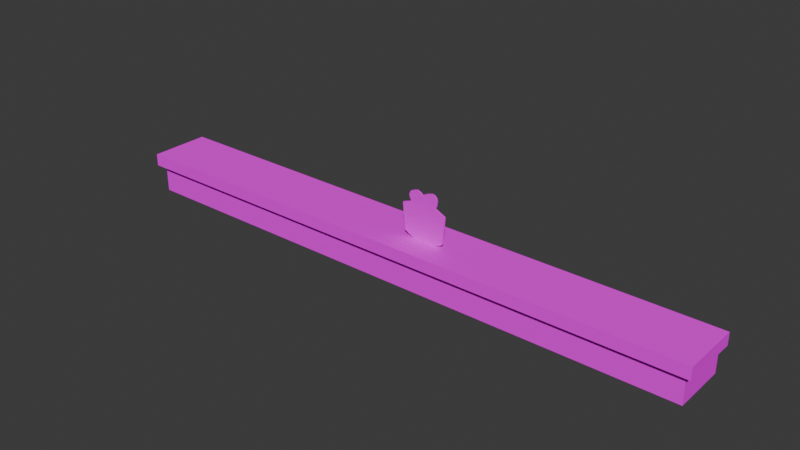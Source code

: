 # Source: Items.blend  (saved by Blender 4.0.36; exported with 4.5.12 LTS)
import bpy
from mathutils import Matrix  # noqa: F401  (used for matrix-valued properties, if any)

bpy.ops.wm.read_factory_settings(use_empty=True)
scene = bpy.context.scene
scene.name = 'Scene'

# ---- collections
col_syrup = bpy.data.collections.new('Syrup'); scene.collection.children.link(col_syrup)
col_refresh = bpy.data.collections.new('Refresh'); scene.collection.children.link(col_refresh)
col_thunder = bpy.data.collections.new('Thunder'); scene.collection.children.link(col_thunder)
col_present = bpy.data.collections.new('Present'); scene.collection.children.link(col_present)
col_reference = bpy.data.collections.new('Reference'); scene.collection.children.link(col_reference)
col_super_mushroom = bpy.data.collections.new('Super_Mushroom'); scene.collection.children.link(col_super_mushroom)
col_2d = bpy.data.collections.new('2d'); scene.collection.children.link(col_2d)
col_thunder_001 = bpy.data.collections.new('Thunder.001'); col_2d.children.link(col_thunder_001)
col_syrup_001 = bpy.data.collections.new('Syrup.001'); col_2d.children.link(col_syrup_001)
col_super_mushroom_001 = bpy.data.collections.new('Super_Mushroom.001'); col_2d.children.link(col_super_mushroom_001)
col_refresh_001 = bpy.data.collections.new('Refresh.001'); col_2d.children.link(col_refresh_001)
col_present_001 = bpy.data.collections.new('Present.001'); col_2d.children.link(col_present_001)

# ---- images (referenced by path relative to the original .blend; pixels are not part of the script)
import os
ASSET_DIR = os.environ.get("B2B_ASSET_DIR", "")  # directory of the original .blend (textures are referenced by path, not embedded)
HERE = os.path.dirname(os.path.abspath(__file__))  # packed textures are extracted next to this script under _unpacked/

def load_image(name, relpath, width, height, colorspace="sRGB"):
    """Load a texture the original file referenced (path relative to the .blend, or extracted next to this script)."""
    p = next((c for c in (os.path.join(HERE, relpath), os.path.join(ASSET_DIR, relpath)) if relpath and os.path.exists(c)), "")
    if p:
        img = bpy.data.images.load(p, check_existing=True)
        img.name = name
    else:  # same state as the original file: an image datablock whose file is absent (Cycles renders it pink)
        img = bpy.data.images.new(name, width, height)
        img.source = "FILE"
        img.filepath = "//" + (relpath or name)
    img.colorspace_settings.name = colorspace
    return img
img_vertexcolors_03a_png_002 = load_image('vertexColors_03a.png.002', 'vertexColors_03a.png', 1024, 1024, 'sRGB')
img_tex1_40x40_1b207e8ada06927e_14_png = load_image('tex1_40x40_1b207e8ada06927e_14.png', 'tex1_40x40_1b207e8ada06927e_14.png', 1024, 1024, 'sRGB')
img_tex1_40x40_0876716ba063bb7a_14_png = load_image('tex1_40x40_0876716ba063bb7a_14.png', 'tex1_40x40_0876716ba063bb7a_14.png', 1024, 1024, 'sRGB')
img_tex1_40x40_15cbafb461634db2_14_png = load_image('tex1_40x40_15cbafb461634db2_14.png', 'tex1_40x40_15cbafb461634db2_14.png', 1024, 1024, 'sRGB')
img_tex1_40x40_f5125297b30f0126_14_png = load_image('tex1_40x40_f5125297b30f0126_14.png', 'tex1_40x40_f5125297b30f0126_14.png', 1024, 1024, 'sRGB')
img_tex1_40x40_a054bdb581da498e_14_png_001 = load_image('tex1_40x40_a054bdb581da498e_14.png.001', 'tex1_40x40_a054bdb581da498e_14.png', 1024, 1024, 'sRGB')
img_tex1_40x40_15cbafb461634db2_14_png_001 = load_image('tex1_40x40_15cbafb461634db2_14.png.001', 'tex1_40x40_15cbafb461634db2_14.png', 1024, 1024, 'sRGB')
img_tex1_40x40_1b207e8ada06927e_14_png_001 = load_image('tex1_40x40_1b207e8ada06927e_14.png.001', 'tex1_40x40_1b207e8ada06927e_14.png', 1024, 1024, 'sRGB')
img_tex1_40x40_a054bdb581da498e_14_png_002 = load_image('tex1_40x40_a054bdb581da498e_14.png.002', 'tex1_40x40_a054bdb581da498e_14.png', 1024, 1024, 'sRGB')
img_tex1_40x40_0876716ba063bb7a_14_png_001 = load_image('tex1_40x40_0876716ba063bb7a_14.png.001', 'tex1_40x40_0876716ba063bb7a_14.png', 1024, 1024, 'sRGB')
img_tex1_40x40_f5125297b30f0126_14_png_002 = load_image('tex1_40x40_f5125297b30f0126_14.png.002', 'tex1_40x40_f5125297b30f0126_14.png', 1024, 1024, 'sRGB')

# ---- materials (node trees are filled in below, after node groups)
mat_vertexcolors_03a_002 = bpy.data.materials.new('vertexColors_03a.002')
mat_vertexcolors_03a_002.use_backface_culling = True
mat_vertexcolors_03a_002.use_transparent_shadow = False
mat_vertexcolors_03a_002.roughness = 0.5
mat_syrup = bpy.data.materials.new('Syrup')
mat_syrup.use_transparent_shadow = False
mat_refresh = bpy.data.materials.new('Refresh')
mat_refresh.use_backface_culling = True
mat_refresh.use_transparent_shadow = False
mat_thunder = bpy.data.materials.new('Thunder')
mat_thunder.use_transparent_shadow = False
mat_present = bpy.data.materials.new('Present')
mat_present.use_backface_culling = True
mat_present.use_transparent_shadow = False
mat_super_mushroom = bpy.data.materials.new('Super_Mushroom')
mat_super_mushroom.use_backface_culling = True
mat_super_mushroom.use_transparent_shadow = False
mat_thunder_001 = bpy.data.materials.new('Thunder.001')
mat_thunder_001.use_transparent_shadow = False
mat_syrup_001 = bpy.data.materials.new('Syrup.001')
mat_syrup_001.use_transparent_shadow = False
mat_super_mushroom_002 = bpy.data.materials.new('Super_Mushroom.002')
mat_super_mushroom_002.use_transparent_shadow = False
mat_refresh_001 = bpy.data.materials.new('Refresh.001')
mat_refresh_001.use_transparent_shadow = False
mat_present_002 = bpy.data.materials.new('Present.002')
mat_present_002.use_transparent_shadow = False

# ---- material node trees
mat_vertexcolors_03a_002.use_nodes = True; mat_vertexcolors_03a_002.node_tree.nodes.clear()
_N = mat_vertexcolors_03a_002.node_tree.nodes; _L = mat_vertexcolors_03a_002.node_tree.links
n0 = _N.new('ShaderNodeBsdfPrincipled'); n0.name = 'Principled BSDF'; n0.location = (0, 300)
n0.inputs[3].default_value = 1.45
n0.inputs[13].default_value = 0.0
n0.inputs[27].default_value = (0.0, 0.0, 0.0, 1.0)
n1 = _N.new('ShaderNodeTexImage'); n1.name = 'Image Texture'; n1.location = (-480, 300)
n1.image = img_vertexcolors_03a_png_002
n2 = _N.new('ShaderNodeOutputMaterial'); n2.name = 'Material Output'; n2.location = (280, 300)
_L.new(n1.outputs[0], n0.inputs[0])
_L.new(n0.outputs[0], n2.inputs[0])
n2.is_active_output = True
mat_syrup.use_nodes = True; mat_syrup.node_tree.nodes.clear()
_N = mat_syrup.node_tree.nodes; _L = mat_syrup.node_tree.links
n0 = _N.new('ShaderNodeBsdfPrincipled'); n0.name = 'Principled BSDF'; n0.location = (10, 300)
n0.inputs[3].default_value = 1.45
n1 = _N.new('ShaderNodeOutputMaterial'); n1.name = 'Material Output'; n1.location = (300, 300)
n2 = _N.new('ShaderNodeTexImage'); n2.name = 'Image Texture'; n2.location = (-280, 280)
n2.image = img_tex1_40x40_1b207e8ada06927e_14_png
_L.new(n0.outputs[0], n1.inputs[0])
_L.new(n2.outputs[0], n0.inputs[0])
n1.is_active_output = True
mat_refresh.use_nodes = True; mat_refresh.node_tree.nodes.clear()
_N = mat_refresh.node_tree.nodes; _L = mat_refresh.node_tree.links
n0 = _N.new('ShaderNodeBsdfPrincipled'); n0.name = 'Principled BSDF'; n0.location = (10, 300)
n0.inputs[3].default_value = 1.45
n1 = _N.new('ShaderNodeOutputMaterial'); n1.name = 'Material Output'; n1.location = (300, 300)
n2 = _N.new('ShaderNodeTexImage'); n2.name = 'Image Texture'; n2.location = (-280, 280)
n2.image = img_tex1_40x40_0876716ba063bb7a_14_png
_L.new(n0.outputs[0], n1.inputs[0])
_L.new(n2.outputs[0], n0.inputs[0])
n1.is_active_output = True
mat_thunder.use_nodes = True; mat_thunder.node_tree.nodes.clear()
_N = mat_thunder.node_tree.nodes; _L = mat_thunder.node_tree.links
n0 = _N.new('ShaderNodeBsdfPrincipled'); n0.name = 'Principled BSDF'; n0.location = (10, 300)
n0.inputs[3].default_value = 1.45
n1 = _N.new('ShaderNodeOutputMaterial'); n1.name = 'Material Output'; n1.location = (300, 300)
n2 = _N.new('ShaderNodeTexImage'); n2.name = 'Image Texture'; n2.location = (-280, 280)
n2.image = img_tex1_40x40_15cbafb461634db2_14_png
_L.new(n0.outputs[0], n1.inputs[0])
_L.new(n2.outputs[0], n0.inputs[0])
n1.is_active_output = True
mat_present.use_nodes = True; mat_present.node_tree.nodes.clear()
_N = mat_present.node_tree.nodes; _L = mat_present.node_tree.links
n0 = _N.new('ShaderNodeBsdfPrincipled'); n0.name = 'Principled BSDF'; n0.location = (10, 300)
n0.inputs[3].default_value = 1.45
n1 = _N.new('ShaderNodeOutputMaterial'); n1.name = 'Material Output'; n1.location = (300, 300)
n2 = _N.new('ShaderNodeTexImage'); n2.name = 'Image Texture'; n2.location = (-280, 280)
n2.image = img_tex1_40x40_f5125297b30f0126_14_png
_L.new(n0.outputs[0], n1.inputs[0])
_L.new(n2.outputs[0], n0.inputs[0])
n1.is_active_output = True
mat_super_mushroom.use_nodes = True; mat_super_mushroom.node_tree.nodes.clear()
_N = mat_super_mushroom.node_tree.nodes; _L = mat_super_mushroom.node_tree.links
n0 = _N.new('ShaderNodeBsdfPrincipled'); n0.name = 'Principled BSDF'; n0.location = (10, 300)
n0.inputs[3].default_value = 1.45
n1 = _N.new('ShaderNodeOutputMaterial'); n1.name = 'Material Output'; n1.location = (300, 300)
n2 = _N.new('ShaderNodeTexImage'); n2.name = 'Image Texture'; n2.location = (-280, 280)
n2.image = img_tex1_40x40_a054bdb581da498e_14_png_001
_L.new(n0.outputs[0], n1.inputs[0])
_L.new(n2.outputs[0], n0.inputs[0])
n1.is_active_output = True
mat_thunder_001.use_nodes = True; mat_thunder_001.node_tree.nodes.clear()
_N = mat_thunder_001.node_tree.nodes; _L = mat_thunder_001.node_tree.links
n0 = _N.new('ShaderNodeBsdfPrincipled'); n0.name = 'Principled BSDF'; n0.location = (10, 300)
n0.inputs[3].default_value = 1.45
n1 = _N.new('ShaderNodeOutputMaterial'); n1.name = 'Material Output'; n1.location = (300, 300)
n2 = _N.new('ShaderNodeTexImage'); n2.name = 'Image Texture'; n2.location = (-280, 280)
n2.image = img_tex1_40x40_15cbafb461634db2_14_png_001
_L.new(n0.outputs[0], n1.inputs[0])
_L.new(n2.outputs[0], n0.inputs[0])
n1.is_active_output = True
mat_syrup_001.use_nodes = True; mat_syrup_001.node_tree.nodes.clear()
_N = mat_syrup_001.node_tree.nodes; _L = mat_syrup_001.node_tree.links
n0 = _N.new('ShaderNodeBsdfPrincipled'); n0.name = 'Principled BSDF'; n0.location = (10, 300)
n0.inputs[3].default_value = 1.45
n1 = _N.new('ShaderNodeOutputMaterial'); n1.name = 'Material Output'; n1.location = (300, 300)
n2 = _N.new('ShaderNodeTexImage'); n2.name = 'Image Texture'; n2.location = (-280, 280)
n2.image = img_tex1_40x40_1b207e8ada06927e_14_png_001
_L.new(n0.outputs[0], n1.inputs[0])
_L.new(n2.outputs[0], n0.inputs[0])
n1.is_active_output = True
mat_super_mushroom_002.use_nodes = True; mat_super_mushroom_002.node_tree.nodes.clear()
_N = mat_super_mushroom_002.node_tree.nodes; _L = mat_super_mushroom_002.node_tree.links
n0 = _N.new('ShaderNodeBsdfPrincipled'); n0.name = 'Principled BSDF'; n0.location = (10, 300)
n0.inputs[3].default_value = 1.45
n1 = _N.new('ShaderNodeOutputMaterial'); n1.name = 'Material Output'; n1.location = (300, 300)
n2 = _N.new('ShaderNodeTexImage'); n2.name = 'Image Texture'; n2.location = (-280, 280)
n2.image = img_tex1_40x40_a054bdb581da498e_14_png_002
_L.new(n0.outputs[0], n1.inputs[0])
_L.new(n2.outputs[0], n0.inputs[0])
n1.is_active_output = True
mat_refresh_001.use_nodes = True; mat_refresh_001.node_tree.nodes.clear()
_N = mat_refresh_001.node_tree.nodes; _L = mat_refresh_001.node_tree.links
n0 = _N.new('ShaderNodeBsdfPrincipled'); n0.name = 'Principled BSDF'; n0.location = (10, 300)
n0.inputs[3].default_value = 1.45
n1 = _N.new('ShaderNodeOutputMaterial'); n1.name = 'Material Output'; n1.location = (300, 300)
n2 = _N.new('ShaderNodeTexImage'); n2.name = 'Image Texture'; n2.location = (-280, 280)
n2.image = img_tex1_40x40_0876716ba063bb7a_14_png_001
_L.new(n0.outputs[0], n1.inputs[0])
_L.new(n2.outputs[0], n0.inputs[0])
n1.is_active_output = True
mat_present_002.use_nodes = True; mat_present_002.node_tree.nodes.clear()
_N = mat_present_002.node_tree.nodes; _L = mat_present_002.node_tree.links
n0 = _N.new('ShaderNodeBsdfPrincipled'); n0.name = 'Principled BSDF'; n0.location = (10, 300)
n0.inputs[3].default_value = 1.45
n1 = _N.new('ShaderNodeOutputMaterial'); n1.name = 'Material Output'; n1.location = (300, 300)
n2 = _N.new('ShaderNodeTexImage'); n2.name = 'Image Texture'; n2.location = (-280, 280)
n2.image = img_tex1_40x40_f5125297b30f0126_14_png_002
_L.new(n0.outputs[0], n1.inputs[0])
_L.new(n2.outputs[0], n0.inputs[0])
n1.is_active_output = True

# ---- world
world_world = bpy.data.worlds.new('World'); scene.world = world_world
world_world.use_nodes = True; world_world.node_tree.nodes.clear()
_N = world_world.node_tree.nodes; _L = world_world.node_tree.links
n0 = _N.new('ShaderNodeOutputWorld'); n0.name = 'World Output'; n0.location = (300, 300)
n1 = _N.new('ShaderNodeBackground'); n1.name = 'Background'; n1.location = (10, 300)
n1.inputs[0].default_value = (0.05088, 0.05088, 0.05088, 1.0)
_L.new(n1.outputs[0], n0.inputs[0])
n0.is_active_output = True
world_world.color = (0.05088, 0.05088, 0.05088)
world_world.use_sun_shadow = False
world_world.sun_shadow_jitter_overblur = 0.0

# ---- meshes
me_dai1_vc_001 = bpy.data.meshes.new('dai1_VC.001')
me_dai1_vc_001.from_pydata([(-210.0, 2.289e-05, -190.0), (-400.7, 2.289e-05, -190.0), (-591.5, 2.289e-05, -190.0), (-210.0, 18.46, -190.0), (-400.7, 18.46, -190.0), (-210.0, 18.46, -154.4), (-400.7, 18.46, -154.4), (-400.7, 2.289e-05, -154.4), (-210.0, 2.289e-05, -154.4), (-591.5, 2.289e-05, -154.4), (-591.5, 18.46, -154.4), (-591.5, 18.46, -190.0)], [], [(1, 3, 0), (4, 3, 1), (2, 4, 1), (11, 4, 2), (4, 5, 3), (6, 5, 4), (11, 6, 4), (10, 6, 11), (6, 8, 5), (7, 8, 6), (10, 7, 6), (9, 7, 10), (5, 0, 3), (8, 0, 5), (10, 2, 9), (11, 2, 10)])
_uv = me_dai1_vc_001.uv_layers.new(name='UVMap')
_uv.uv.foreach_set('vector', [0.3345, 0.09922, 0.3345, 0.05078, 0.3345, 0.05078, 0.3345, 0.09922, 0.3345, 0.05078, 0.3345, 0.09922, 0.3345, 0.05078, 0.3345, 0.09922, 0.3345, 0.09922, 0.3345, 0.05078, 0.3345, 0.09922, 0.3345, 0.05078, 0.3345, 0.09922, 0.3345, 0.05078, 0.3345, 0.05078, 0.3345, 0.09922, 0.3345, 0.05078, 0.3345, 0.09922, 0.3345, 0.05078, 0.3345, 0.09922, 0.3345, 0.09922, 0.3345, 0.05078, 0.3345, 0.09922, 0.3345, 0.05078, 0.3345, 0.09922, 0.3345, 0.05078, 0.3345, 0.05078, 0.3345, 0.09922, 0.3345, 0.05078, 0.3345, 0.09922, 0.3345, 0.05078, 0.3345, 0.09922, 0.3345, 0.09922, 0.3345, 0.05078, 0.3345, 0.09922, 0.3345, 0.05078, 0.2681, 0.4992, 0.2681, 0.4992, 0.2681, 0.4992, 0.2681, 0.4992, 0.2681, 0.4992, 0.2681, 0.4992, 0.2681, 0.4992, 0.2681, 0.4992, 0.2681, 0.4992, 0.2681, 0.4992, 0.2681, 0.4992, 0.2681, 0.4992])
me_dai1_vc_001.materials.append(mat_vertexcolors_03a_002)
me_dai1_vc_001.update()
me_dai1_vc_001.normals_split_custom_set([tuple(v) for v in zip(*[iter([0.0, 0.0, -1.0, 0.0, 0.0, -1.0, 0.0, 0.0, -1.0, 0.0, 0.0, -1.0, 0.0, 0.0, -1.0, 0.0, 0.0, -1.0, 0.0, 0.0, -1.0, 0.0, 0.0, -1.0, 0.0, 0.0, -1.0, 0.0, 0.0, -1.0, 0.0, 0.0, -1.0, 0.0, 0.0, -1.0, 0.0, 1.0, 0.0, 0.0, 1.0, 0.0, 0.0, 1.0, 0.0, 0.0, 1.0, 0.0, 0.0, 1.0, 0.0, 0.0, 1.0, 0.0, 0.0, 1.0, 0.0, 0.0, 1.0, 0.0, 0.0, 1.0, 0.0, 0.0, 1.0, 0.0, 0.0, 1.0, 0.0, 0.0, 1.0, 0.0, 0.0, 0.0, 1.0, 0.0, 0.0, 1.0, 0.0, 0.0, 1.0, 0.0, 0.0, 1.0, 0.0, 0.0, 1.0, 0.0, 0.0, 1.0, 0.0, 0.0, 1.0, 0.0, 0.0, 1.0, 0.0, 0.0, 1.0, 0.0, 0.0, 1.0, 0.0, 0.0, 1.0, 0.0, 0.0, 1.0, 1.0, 0.0, 0.0, 1.0, 0.0, 0.0, 1.0, 0.0, 0.0, 1.0, 0.0, 0.0, 1.0, 0.0, 0.0, 1.0, 0.0, 0.0, -1.0, 0.0, 0.0, -1.0, 0.0, 0.0, -1.0, 0.0, 0.0, -1.0, 0.0, 0.0, -1.0, 0.0, 0.0, -1.0, 0.0, 0.0])] * 3)])
me_dai_vc_001 = bpy.data.meshes.new('dai_VC.001')
me_dai_vc_001.from_pydata([(-206.0, 18.46, -190.0), (-435.4, 18.46, -190.0), (-466.7, 18.46, -190.0), (-466.7, 26.4, -190.0), (-498.1, 18.46, -190.0), (-435.4, 26.4, -190.0), (-498.1, 26.4, -190.0), (-498.1, 26.4, -150.4), (-595.4, 26.4, -190.0), (-206.0, 18.46, -150.4), (-435.4, 26.4, -150.4), (-435.4, 18.46, -150.4), (-466.7, 26.4, -150.4), (-466.7, 18.46, -150.4), (-498.1, 18.46, -150.4), (-595.4, 26.4, -150.4), (-206.0, 26.4, -190.0), (-206.0, 26.4, -150.4), (-595.4, 18.46, -150.4), (-595.4, 18.46, -190.0)], [], [(1, 16, 0), (5, 16, 1), (2, 5, 1), (3, 5, 2), (4, 3, 2), (6, 3, 4), (19, 6, 4), (8, 6, 19), (5, 17, 16), (10, 17, 5), (3, 10, 5), (12, 10, 3), (6, 12, 3), (7, 12, 6), (8, 7, 6), (15, 7, 8), (10, 9, 17), (11, 9, 10), (12, 11, 10), (13, 11, 12), (7, 13, 12), (14, 13, 7), (15, 14, 7), (18, 14, 15), (17, 0, 16), (9, 0, 17), (15, 19, 18), (8, 19, 15)])
_uv = me_dai_vc_001.uv_layers.new(name='UVMap')
_uv.uv.foreach_set('vector', [0.4185, 0.1742, 0.4185, 0.1508, 0.4185, 0.1508, 0.4185, 0.1742, 0.4185, 0.1508, 0.4185, 0.1742, 0.2583, 0.5992, 0.2583, 0.4008, 0.2583, 0.4008, 0.2583, 0.5992, 0.2583, 0.4008, 0.2583, 0.5992, 0.2583, 0.4008, 0.2583, 0.5992, 0.2583, 0.5992, 0.2583, 0.4008, 0.2583, 0.5992, 0.2583, 0.4008, 0.4185, 0.1508, 0.4185, 0.1742, 0.4185, 0.1742, 0.4185, 0.1508, 0.4185, 0.1742, 0.4185, 0.1508, 0.4067, 0.1992, 0.4067, 0.1508, 0.4067, 0.1992, 0.4067, 0.1508, 0.4067, 0.1508, 0.4067, 0.1992, 0.4067, 0.1992, 0.4067, 0.1508, 0.4067, 0.1992, 0.4067, 0.1508, 0.4067, 0.1508, 0.4067, 0.1992, 0.4067, 0.1992, 0.4067, 0.1508, 0.4067, 0.1992, 0.4067, 0.1508, 0.4067, 0.1508, 0.4067, 0.1992, 0.4067, 0.1992, 0.4067, 0.1508, 0.4067, 0.1992, 0.4067, 0.1508, 0.4067, 0.1508, 0.4067, 0.1992, 0.4185, 0.1742, 0.4185, 0.1508, 0.4185, 0.1508, 0.4185, 0.1742, 0.4185, 0.1508, 0.4185, 0.1742, 0.2583, 0.5992, 0.2583, 0.4008, 0.2583, 0.4008, 0.2583, 0.5992, 0.2583, 0.4008, 0.2583, 0.5992, 0.2583, 0.4008, 0.2583, 0.5992, 0.2583, 0.5992, 0.2583, 0.4008, 0.2583, 0.5992, 0.2583, 0.4008, 0.4185, 0.1508, 0.4185, 0.1742, 0.4185, 0.1742, 0.4185, 0.1508, 0.4185, 0.1742, 0.4185, 0.1508, 0.3306, 0.05078, 0.3306, 0.05078, 0.3306, 0.05078, 0.3306, 0.05078, 0.3306, 0.05078, 0.3306, 0.05078, 0.3306, 0.05078, 0.3306, 0.05078, 0.3306, 0.05078, 0.3306, 0.05078, 0.3306, 0.05078, 0.3306, 0.05078])
me_dai_vc_001.materials.append(mat_vertexcolors_03a_002)
me_dai_vc_001.update()
me_dai_vc_001.normals_split_custom_set([tuple(v) for v in zip(*[iter([0.0, 0.0, -1.0, 0.0, 0.0, -1.0, 0.0, 0.0, -1.0, 0.0, 0.0, -1.0, 0.0, 0.0, -1.0, 0.0, 0.0, -1.0, 0.0, 0.0, -1.0, 0.0, 0.0, -1.0, 0.0, 0.0, -1.0, 0.0, 0.0, -1.0, 0.0, 0.0, -1.0, 0.0, 0.0, -1.0, 0.0, 0.0, -1.0, 0.0, 0.0, -1.0, 0.0, 0.0, -1.0, 0.0, 0.0, -1.0, 0.0, 0.0, -1.0, 0.0, 0.0, -1.0, 0.0, 0.0, -1.0, 0.0, 0.0, -1.0, 0.0, 0.0, -1.0, 0.0, 0.0, -1.0, 0.0, 0.0, -1.0, 0.0, 0.0, -1.0, 0.0, 1.0, 0.0, 0.0, 1.0, 0.0, 0.0, 1.0, 0.0, 0.0, 1.0, 0.0, 0.0, 1.0, 0.0, 0.0, 1.0, 0.0, 0.0, 1.0, 0.0, 0.0, 1.0, 0.0, 0.0, 1.0, 0.0, 0.0, 1.0, 0.0, 0.0, 1.0, 0.0, 0.0, 1.0, 0.0, 0.0, 1.0, 0.0, 0.0, 1.0, 0.0, 0.0, 1.0, 0.0, 0.0, 1.0, 0.0, 0.0, 1.0, 0.0, 0.0, 1.0, 0.0, 0.0, 1.0, 0.0, 0.0, 1.0, 0.0, 0.0, 1.0, 0.0, 0.0, 1.0, 0.0, 0.0, 1.0, 0.0, 0.0, 1.0, 0.0, 0.0, 0.0, 1.0, 0.0, 0.0, 1.0, 0.0, 0.0, 1.0, 0.0, 0.0, 1.0, 0.0, 0.0, 1.0, 0.0, 0.0, 1.0, 0.0, 0.0, 1.0, 0.0, 0.0, 1.0, 0.0, 0.0, 1.0, 0.0, 0.0, 1.0, 0.0, 0.0, 1.0, 0.0, 0.0, 1.0, 0.0, 0.0, 1.0, 0.0, 0.0, 1.0, 0.0, 0.0, 1.0, 0.0, 0.0, 1.0, 0.0, 0.0, 1.0, 0.0, 0.0, 1.0, 0.0, 0.0, 1.0, 0.0, 0.0, 1.0, 0.0, 0.0, 1.0, 0.0, 0.0, 1.0, 0.0, 0.0, 1.0, 0.0, 0.0, 1.0, 1.0, 0.0, 0.0, 1.0, 0.0, 0.0, 1.0, 0.0, 0.0, 1.0, 0.0, 0.0, 1.0, 0.0, 0.0, 1.0, 0.0, 0.0, -1.0, 0.0, 0.0, -1.0, 0.0, 0.0, -1.0, 0.0, 0.0, -1.0, 0.0, 0.0, -1.0, 0.0, 0.0, -1.0, 0.0, 0.0])] * 3)])
me_plane_005 = bpy.data.meshes.new('Plane.005')
me_plane_005.from_pydata([(6.46, -0.4441, 13.06), (3.406, -0.4441, 14.02), (-2.605, -0.4441, 14.49), (-8.473, -0.4441, 14.11), (-11.57, -0.4441, 12.97), (-14.39, -0.4441, 11.39), (-15.58, -0.4441, 10.15), (-15.15, -0.4441, 8.959), (-11.24, -0.4441, 4.283), (-12.77, -0.4441, 2.995), (-14.53, -0.4441, 1.039), (-15.53, -0.4441, -0.9169), (-15.92, -0.4441, -3.302), (-15.53, -0.4441, -6.356), (-14.44, -0.4441, -8.98), (-12.19, -0.4441, -11.94), (-9.809, -0.4441, -13.89), (-6.469, -0.4441, -15.28), (-2.843, -0.4441, -15.61), (0.8777, -0.4441, -15.42), (3.692, -0.4441, -14.66), (6.99, -0.5442, -12.53), (9.228, -0.4486, -10.48), (10.71, -0.4441, -8.073), (11.18, -0.4441, -4.972), (11.04, -0.4441, -1.967), (13.04, -0.4441, 0.08491), (13.95, -0.4441, 2.375), (13.57, -0.4441, 5.524), (12.71, -0.4441, 7.384), (10.71, -0.4441, 9.388), (9.608, -0.4441, 9.865), (8.559, -0.4441, 11.82), (8.034, -0.4441, 4.713), (8.463, -0.4441, 3.902), (8.416, -0.4441, 2.947), (8.082, -0.4441, 2.423), (7.271, -0.4441, 3.615), (6.937, -0.4441, 4.188), (7.414, -0.4441, 4.951), (6.46, 0.4603, 13.06), (3.406, 0.4603, 14.02), (-2.605, 0.4603, 14.49), (-8.473, 0.4603, 14.11), (-11.57, 0.4603, 12.97), (-14.39, 0.4603, 11.39), (-15.58, 0.4603, 10.15), (-15.15, 0.4603, 8.958), (-11.24, 0.4603, 4.283), (-12.77, 0.4603, 2.995), (-14.53, 0.4603, 1.039), (-15.53, 0.4603, -0.9172), (-15.92, 0.4603, -3.303), (-15.53, 0.4603, -6.356), (-14.44, 0.4603, -8.98), (-12.19, 0.4603, -11.94), (-9.809, 0.4603, -13.89), (-6.469, 0.4603, -15.28), (-2.843, 0.4603, -15.61), (0.878, 0.4603, -15.42), (3.693, 0.4603, -14.66), (6.99, 0.3602, -12.53), (9.228, 0.4558, -10.48), (10.71, 0.4603, -8.073), (11.18, 0.4603, -4.972), (11.04, 0.4603, -1.967), (13.04, 0.4603, 0.08463), (13.95, 0.4603, 2.375), (13.57, 0.4603, 5.523), (12.71, 0.4603, 7.384), (10.71, 0.4603, 9.388), (9.608, 0.4603, 9.865), (8.559, 0.4603, 11.82), (8.034, 0.4603, 4.712), (8.463, 0.4603, 3.901), (8.416, 0.4603, 2.947), (8.082, 0.4603, 2.422), (7.271, 0.4603, 3.615), (6.937, 0.4603, 4.187), (7.414, 0.4603, 4.951)], [], [(12, 13, 14, 15, 16, 17, 18, 19, 20, 21, 22, 23, 24, 25, 26, 27, 28, 34, 35, 36, 37, 38, 8, 9, 10, 11), (8, 38, 39, 33, 34, 28, 29, 30, 31, 32, 0, 1, 2, 3, 4, 5, 6, 7), (52, 51, 50, 49, 48, 78, 77, 76, 75, 74, 68, 67, 66, 65, 64, 63, 62, 61, 60, 59, 58, 57, 56, 55, 54, 53), (48, 47, 46, 45, 44, 43, 42, 41, 40, 72, 71, 70, 69, 68, 74, 73, 79, 78), (9, 49, 50, 10), (36, 76, 77, 37), (23, 63, 64, 24), (10, 50, 51, 11), (37, 77, 78, 38), (24, 64, 65, 25), (11, 51, 52, 12), (38, 78, 79, 39), (25, 65, 66, 26), (12, 52, 53, 13), (39, 79, 73, 33), (26, 66, 67, 27), (13, 53, 54, 14), (0, 40, 41, 1), (27, 67, 68, 28), (14, 54, 55, 15), (1, 41, 42, 2), (28, 68, 69, 29), (15, 55, 56, 16), (2, 42, 43, 3), (29, 69, 70, 30), (16, 56, 57, 17), (3, 43, 44, 4), (30, 70, 71, 31), (17, 57, 58, 18), (4, 44, 45, 5), (31, 71, 72, 32), (18, 58, 59, 19), (5, 45, 46, 6), (32, 72, 40, 0), (19, 59, 60, 20), (6, 46, 47, 7), (33, 73, 74, 34), (20, 60, 61, 21), (7, 47, 48, 8), (34, 74, 75, 35), (21, 61, 62, 22), (8, 48, 49, 9), (35, 75, 76, 36), (22, 62, 63, 23)])
_uv = me_plane_005.uv_layers.new(name='UVMap')
_uv.uv.foreach_set('vector', [0.0, 0.398, 0.01539, 0.2969, 0.0545, 0.2107, 0.1324, 0.1143, 0.2143, 0.0513, 0.3278, 0.008102, 0.4501, 0.0, 0.5751, 0.009406, 0.6691, 0.03708, 0.7692, 0.1082, 0.8426, 0.1747, 0.8761, 0.274, 0.913, 0.3649, 0.8948, 0.4505, 0.9714, 0.5344, 0.9875, 0.619, 0.9783, 0.7092, 0.8141, 0.6574, 0.8133, 0.6256, 0.8025, 0.6079, 0.7743, 0.6469, 0.7625, 0.6656, 0.1572, 0.6585, 0.1007, 0.6098, 0.04292, 0.5433, 0.01085, 0.4776, 0.1572, 0.6585, 0.7625, 0.6656, 0.778, 0.6914, 0.799, 0.684, 0.8141, 0.6574, 0.9783, 0.7092, 0.9291, 0.7672, 0.885, 0.8274, 0.8477, 0.8564, 0.8107, 0.9205, 0.7391, 0.9599, 0.6356, 0.9891, 0.4329, 1.0, 0.2358, 0.9825, 0.1325, 0.9419, 0.03909, 0.8873, 0.01563, 0.8357, 0.02794, 0.8152, 0.0, 0.398, 0.01085, 0.4776, 0.04292, 0.5433, 0.1007, 0.6098, 0.1572, 0.6585, 0.7625, 0.6656, 0.7743, 0.6469, 0.8025, 0.6079, 0.8133, 0.6256, 0.8141, 0.6574, 0.9783, 0.7092, 0.9875, 0.619, 0.9714, 0.5344, 0.8948, 0.4505, 0.913, 0.3649, 0.8761, 0.274, 0.8426, 0.1747, 0.7692, 0.1082, 0.6691, 0.03708, 0.5751, 0.009406, 0.4501, 0.0, 0.3278, 0.008102, 0.2143, 0.0513, 0.1324, 0.1143, 0.0545, 0.2107, 0.01539, 0.2969, 0.1572, 0.6585, 0.02794, 0.8152, 0.01563, 0.8357, 0.03909, 0.8873, 0.1325, 0.9419, 0.2358, 0.9825, 0.4329, 1.0, 0.6356, 0.9891, 0.7391, 0.9599, 0.8107, 0.9205, 0.8477, 0.8564, 0.885, 0.8274, 0.9291, 0.7672, 0.9783, 0.7092, 0.8141, 0.6574, 0.799, 0.684, 0.778, 0.6914, 0.7625, 0.6656, 0.1007, 0.6098, 0.1007, 0.6098, 0.04292, 0.5433, 0.04292, 0.5433, 0.8025, 0.6079, 0.8025, 0.6079, 0.7743, 0.6469, 0.7743, 0.6469, 0.8761, 0.274, 0.8761, 0.274, 0.913, 0.3649, 0.913, 0.3649, 0.04292, 0.5433, 0.04292, 0.5433, 0.01085, 0.4776, 0.01085, 0.4776, 0.7743, 0.6469, 0.7743, 0.6469, 0.7625, 0.6656, 0.7625, 0.6656, 0.913, 0.3649, 0.913, 0.3649, 0.8948, 0.4505, 0.8948, 0.4505, 0.01085, 0.4776, 0.01085, 0.4776, 0.0, 0.398, 0.0, 0.398, 0.7625, 0.6656, 0.7625, 0.6656, 0.778, 0.6914, 0.778, 0.6914, 0.8948, 0.4505, 0.8948, 0.4505, 0.9714, 0.5344, 0.9714, 0.5344, 0.0, 0.398, 0.0, 0.398, 0.01539, 0.2969, 0.01539, 0.2969, 0.778, 0.6914, 0.778, 0.6914, 0.799, 0.684, 0.799, 0.684, 0.9714, 0.5344, 0.9714, 0.5344, 0.9875, 0.619, 0.9875, 0.619, 0.01539, 0.2969, 0.01539, 0.2969, 0.0545, 0.2107, 0.0545, 0.2107, 0.7391, 0.9599, 0.7391, 0.9599, 0.6356, 0.9891, 0.6356, 0.9891, 0.9875, 0.619, 0.9875, 0.619, 0.9783, 0.7092, 0.9783, 0.7092, 0.0545, 0.2107, 0.0545, 0.2107, 0.1324, 0.1143, 0.1324, 0.1143, 0.6356, 0.9891, 0.6356, 0.9891, 0.4329, 1.0, 0.4329, 1.0, 0.9783, 0.7092, 0.9783, 0.7092, 0.9291, 0.7672, 0.9291, 0.7672, 0.1324, 0.1143, 0.1324, 0.1143, 0.2143, 0.0513, 0.2143, 0.0513, 0.4329, 1.0, 0.4329, 1.0, 0.2358, 0.9825, 0.2358, 0.9825, 0.9291, 0.7672, 0.9291, 0.7672, 0.885, 0.8274, 0.885, 0.8274, 0.2143, 0.0513, 0.2143, 0.0513, 0.3278, 0.008102, 0.3278, 0.008102, 0.2358, 0.9825, 0.2358, 0.9825, 0.1325, 0.9419, 0.1325, 0.9419, 0.885, 0.8274, 0.885, 0.8274, 0.8477, 0.8564, 0.8477, 0.8564, 0.3278, 0.008102, 0.3278, 0.008102, 0.4501, 0.0, 0.4501, 0.0, 0.1325, 0.9419, 0.1325, 0.9419, 0.03909, 0.8873, 0.03909, 0.8873, 0.8477, 0.8564, 0.8477, 0.8564, 0.8107, 0.9205, 0.8107, 0.9205, 0.4501, 0.0, 0.4501, 0.0, 0.5751, 0.009406, 0.5751, 0.009406, 0.03909, 0.8873, 0.03909, 0.8873, 0.01563, 0.8357, 0.01563, 0.8357, 0.8107, 0.9205, 0.8107, 0.9205, 0.7391, 0.9599, 0.7391, 0.9599, 0.5751, 0.009406, 0.5751, 0.009406, 0.6691, 0.03708, 0.6691, 0.03708, 0.01563, 0.8357, 0.01563, 0.8357, 0.02794, 0.8152, 0.02794, 0.8152, 0.799, 0.684, 0.799, 0.684, 0.8141, 0.6574, 0.8141, 0.6574, 0.6691, 0.03708, 0.6691, 0.03708, 0.7692, 0.1082, 0.7692, 0.1082, 0.02794, 0.8152, 0.02794, 0.8152, 0.1572, 0.6585, 0.1572, 0.6585, 0.8141, 0.6574, 0.8141, 0.6574, 0.8133, 0.6256, 0.8133, 0.6256, 0.7692, 0.1082, 0.7692, 0.1082, 0.8426, 0.1747, 0.8426, 0.1747, 0.1572, 0.6585, 0.1572, 0.6585, 0.1007, 0.6098, 0.1007, 0.6098, 0.8133, 0.6256, 0.8133, 0.6256, 0.8025, 0.6079, 0.8025, 0.6079, 0.8426, 0.1747, 0.8426, 0.1747, 0.8761, 0.274, 0.8761, 0.274])
me_plane_005.materials.append(mat_syrup)
me_plane_005.update()
me_plane_008 = bpy.data.meshes.new('Plane.008')
me_plane_008.from_pydata([(2.04, -0.4441, 14.11), (3.052, -0.4441, 14.31), (4.337, -0.4441, 14.11), (5.975, -0.4441, 13.33), (6.298, -0.4441, 13.0), (7.134, -0.4441, 14.08), (8.722, -0.4441, 14.51), (10.64, -0.4441, 14.39), (12.2, -0.4441, 13.48), (13.06, -0.4441, 12.07), (13.21, -0.4441, 10.33), (12.6, -0.4441, 9.068), (11.7, -0.4441, 7.833), (11.44, -0.4441, 7.606), (12.68, -0.4441, 6.346), (13.36, -0.4441, 5.162), (13.61, -0.4441, 3.448), (12.98, -0.4441, 1.634), (12.22, -0.4441, 0.3993), (11.17, -0.4441, -0.2811), (9.604, -0.4441, -0.6339), (8.369, -0.4441, -0.3315), (8.148, -0.4441, -0.1574), (-1.331, -0.4441, 14.23), (1.293, -0.4441, 14.2), (3.906, -0.4441, 13.84), (7.198, -0.4441, 12.69), (8.243, -0.4441, 11.59), (8.086, -0.4441, 3.179), (8.191, -0.4441, -1.472), (7.041, -0.4441, -3.98), (5.055, -0.4441, -6.175), (2.599, -0.4441, -6.958), (1.398, -0.4441, -7.115), (1.345, -0.4441, -7.69), (3.279, -0.4441, -8.056), (5.839, -0.4441, -9.101), (7.616, -0.4441, -10.98), (7.093, -0.4441, -12.92), (4.951, -0.4441, -14.33), (0.6478, -0.4441, -15.41), (-1.372, -0.4441, -15.5), (-3.851, -0.4441, 14.2), (-6.464, -0.4441, 13.84), (-9.756, -0.4441, 12.69), (-10.8, -0.4441, 11.59), (-10.64, -0.4441, 3.179), (-10.75, -0.4441, -1.472), (-9.599, -0.4441, -3.98), (-7.614, -0.4441, -6.175), (-5.158, -0.4441, -6.958), (-3.956, -0.4441, -7.115), (-3.904, -0.4441, -7.69), (-5.837, -0.4441, -8.056), (-8.397, -0.4441, -9.101), (-10.11, -0.4441, -10.98), (-9.652, -0.4441, -12.92), (-7.509, -0.4441, -14.33), (-3.329, -0.4441, -15.35), (1.345, -0.4441, -7.69), (3.279, -0.4441, -8.056), (5.839, -0.4441, -9.101), (7.616, -0.4441, -10.98), (7.093, -0.4441, -12.92), (4.951, -0.4441, -14.33), (0.6478, -0.4441, -15.41), (-1.372, -0.4441, -15.5), (-3.904, -0.4441, -7.69), (-5.837, -0.4441, -8.056), (-8.397, -0.4441, -9.101), (-10.11, -0.4441, -10.98), (-9.652, -0.4441, -12.92), (-7.509, -0.4441, -14.33), (-3.329, -0.4441, -15.35), (2.04, 0.4603, 14.11), (3.052, 0.4603, 14.31), (4.337, 0.4603, 14.11), (5.975, 0.4603, 13.33), (6.298, 0.4603, 13.0), (7.134, 0.4603, 14.08), (8.722, 0.4603, 14.51), (10.64, 0.4603, 14.39), (12.2, 0.4603, 13.48), (13.06, 0.4603, 12.07), (13.21, 0.4603, 10.33), (12.6, 0.4603, 9.068), (11.7, 0.4603, 7.833), (11.44, 0.4603, 7.606), (12.68, 0.4603, 6.346), (13.36, 0.4603, 5.162), (13.61, 0.4603, 3.448), (12.98, 0.4603, 1.634), (12.22, 0.4603, 0.3993), (11.17, 0.4603, -0.2811), (9.604, 0.4603, -0.6339), (8.369, 0.4603, -0.3315), (8.148, 0.4603, -0.1574), (-1.331, 0.4603, 14.23), (1.293, 0.4603, 14.2), (3.906, 0.4603, 13.84), (7.198, 0.4603, 12.69), (8.243, 0.4603, 11.59), (8.086, 0.4603, 3.179), (8.191, 0.4603, -1.472), (7.041, 0.4603, -3.98), (5.055, 0.4603, -6.175), (2.599, 0.4603, -6.958), (1.398, 0.4603, -7.115), (1.345, 0.4603, -7.69), (3.279, 0.4603, -8.056), (5.839, 0.4603, -9.101), (7.616, 0.4603, -10.98), (7.093, 0.4603, -12.92), (4.951, 0.4603, -14.33), (0.6478, 0.4603, -15.41), (-1.372, 0.4603, -15.5), (-3.851, 0.4603, 14.2), (-6.464, 0.4603, 13.84), (-9.756, 0.4603, 12.69), (-10.8, 0.4603, 11.59), (-10.64, 0.4603, 3.179), (-10.75, 0.4603, -1.472), (-9.599, 0.4603, -3.98), (-7.614, 0.4603, -6.175), (-5.158, 0.4603, -6.958), (-3.956, 0.4603, -7.115), (-3.904, 0.4603, -7.69), (-5.837, 0.4603, -8.056), (-8.397, 0.4603, -9.101), (-10.11, 0.4603, -10.98), (-9.652, 0.4603, -12.92), (-7.509, 0.4603, -14.33), (-3.329, 0.4603, -15.35), (1.345, 0.4603, -7.69), (3.279, 0.4603, -8.056), (5.839, 0.4603, -9.101), (7.616, 0.4603, -10.98), (7.093, 0.4603, -12.92), (4.951, 0.4603, -14.33), (0.6478, 0.4603, -15.41), (-1.372, 0.4603, -15.5), (-3.904, 0.4603, -7.69), (-5.837, 0.4603, -8.056), (-8.397, 0.4603, -9.101), (-10.11, 0.4603, -10.98), (-9.652, 0.4603, -12.92), (-7.509, 0.4603, -14.33), (-3.329, 0.4603, -15.35)], [], [(23, 41, 40, 39, 38, 37, 36, 35, 34, 33, 32, 31, 30, 29, 22, 28, 27, 26, 4, 25, 0, 24), (23, 42, 43, 44, 45, 46, 47, 48, 49, 50, 51, 52, 53, 54, 55, 56, 57, 58, 41), (1, 0, 25, 4, 3, 2), (5, 4, 26, 27, 28, 22, 21, 20, 19, 18, 17, 16, 15, 14, 13, 12, 11, 10, 9, 8, 7, 6), (97, 98, 74, 99, 78, 100, 101, 102, 96, 103, 104, 105, 106, 107, 108, 109, 110, 111, 112, 113, 114, 115), (97, 115, 132, 131, 130, 129, 128, 127, 126, 125, 124, 123, 122, 121, 120, 119, 118, 117, 116), (75, 76, 77, 78, 99, 74), (79, 80, 81, 82, 83, 84, 85, 86, 87, 88, 89, 90, 91, 92, 93, 94, 95, 96, 102, 101, 100, 78), (63, 64, 138, 137), (44, 118, 119, 45), (14, 15, 89, 88), (64, 65, 139, 138), (45, 119, 120, 46), (15, 16, 90, 89), (65, 139, 140, 66), (46, 120, 121, 47), (16, 17, 91, 90), (67, 141, 142, 68), (47, 121, 122, 48), (17, 18, 92, 91), (68, 142, 143, 69), (48, 122, 123, 49), (18, 19, 93, 92), (69, 143, 144, 70), (49, 123, 124, 50), (19, 20, 94, 93), (70, 144, 145, 71), (50, 124, 125, 51), (20, 21, 95, 94), (71, 145, 146, 72), (51, 125, 126, 52), (21, 22, 96, 95), (72, 146, 147, 73), (52, 126, 127, 53), (23, 24, 98, 97), (73, 147, 140, 66), (53, 127, 128, 54), (54, 128, 129, 55), (55, 129, 130, 56), (29, 30, 104, 103), (56, 130, 131, 57), (30, 31, 105, 104), (0, 1, 75, 74), (57, 131, 132, 58), (31, 32, 106, 105), (1, 2, 76, 75), (23, 97, 116, 42), (32, 33, 107, 106), (2, 3, 77, 76), (58, 132, 115, 41), (33, 34, 108, 107), (3, 4, 78, 77), (34, 35, 109, 108), (4, 5, 79, 78), (24, 0, 74, 98), (35, 36, 110, 109), (5, 6, 80, 79), (22, 29, 103, 96), (36, 37, 111, 110), (6, 7, 81, 80), (37, 38, 112, 111), (7, 8, 82, 81), (38, 39, 113, 112), (8, 9, 83, 82), (39, 40, 114, 113), (9, 10, 84, 83), (59, 60, 134, 133), (40, 41, 115, 114), (10, 11, 85, 84), (60, 61, 135, 134), (11, 12, 86, 85), (61, 62, 136, 135), (42, 116, 117, 43), (12, 13, 87, 86), (62, 63, 137, 136), (43, 117, 118, 44), (13, 14, 88, 87)])
_uv = me_plane_008.uv_layers.new(name='UVMap')
_uv.uv.foreach_set('vector', [0.4875, 0.9933, 0.4862, 0.008311, 0.5572, 0.009142, 0.6957, 0.0488, 0.7604, 0.0971, 0.7712, 0.163, 0.7204, 0.2157, 0.6325, 0.2425, 0.5762, 0.2671, 0.5779, 0.2862, 0.6227, 0.2938, 0.6967, 0.3223, 0.7649, 0.39, 0.7912, 0.4754, 0.7969, 0.5136, 0.7996, 0.6272, 0.8047, 0.906, 0.7701, 0.9424, 0.7403, 0.9526, 0.661, 0.9804, 0.5992, 0.9894, 0.5745, 0.9926, 0.4875, 0.9933, 0.404, 0.9926, 0.3175, 0.9804, 0.2146, 0.9455, 0.1738, 0.906, 0.1789, 0.6272, 0.178, 0.4781, 0.2136, 0.39, 0.2794, 0.3173, 0.3607, 0.2914, 0.4006, 0.2862, 0.4023, 0.2671, 0.3432, 0.255, 0.2534, 0.2154, 0.1995, 0.1556, 0.2143, 0.09646, 0.2828, 0.04723, 0.4213, 0.009142, 0.4862, 0.008311, 0.6327, 0.996, 0.5992, 0.9894, 0.661, 0.9804, 0.7403, 0.9526, 0.7296, 0.9635, 0.6753, 0.9894, 0.768, 0.9885, 0.7403, 0.9526, 0.7701, 0.9424, 0.8047, 0.906, 0.7996, 0.6272, 0.7969, 0.5136, 0.8089, 0.5109, 0.8498, 0.5009, 0.9016, 0.5126, 0.9398, 0.5476, 0.9617, 0.5761, 0.9732, 0.6487, 0.9617, 0.6961, 0.9517, 0.7322, 0.9077, 0.7776, 0.9167, 0.7839, 0.9492, 0.8224, 0.963, 0.861, 0.958, 0.9217, 0.9375, 0.961, 0.8841, 0.9985, 0.8206, 1.003, 0.4875, 0.9933, 0.5745, 0.9926, 0.5992, 0.9894, 0.661, 0.9804, 0.7403, 0.9526, 0.7701, 0.9424, 0.8047, 0.906, 0.7996, 0.6272, 0.7969, 0.5136, 0.7912, 0.4754, 0.7649, 0.39, 0.6967, 0.3223, 0.6227, 0.2938, 0.5779, 0.2862, 0.5762, 0.2671, 0.6325, 0.2425, 0.7204, 0.2157, 0.7712, 0.163, 0.7604, 0.0971, 0.6957, 0.0488, 0.5572, 0.009142, 0.4862, 0.008311, 0.4875, 0.9933, 0.4862, 0.008311, 0.4213, 0.009142, 0.2828, 0.04723, 0.2143, 0.09646, 0.1995, 0.1556, 0.2534, 0.2154, 0.3432, 0.255, 0.4023, 0.2671, 0.4006, 0.2862, 0.3607, 0.2914, 0.2794, 0.3173, 0.2136, 0.39, 0.178, 0.4781, 0.1789, 0.6272, 0.1738, 0.906, 0.2146, 0.9455, 0.3175, 0.9804, 0.404, 0.9926, 0.6327, 0.996, 0.6753, 0.9894, 0.7296, 0.9635, 0.7403, 0.9526, 0.661, 0.9804, 0.5992, 0.9894, 0.768, 0.9885, 0.8206, 1.003, 0.8841, 0.9985, 0.9375, 0.961, 0.958, 0.9217, 0.963, 0.861, 0.9492, 0.8224, 0.9167, 0.7839, 0.9077, 0.7776, 0.9517, 0.7322, 0.9617, 0.6961, 0.9732, 0.6487, 0.9617, 0.5761, 0.9398, 0.5476, 0.9016, 0.5126, 0.8498, 0.5009, 0.8089, 0.5109, 0.7969, 0.5136, 0.7996, 0.6272, 0.8047, 0.906, 0.7701, 0.9424, 0.7403, 0.9526, 0.0, 0.0, 0.0, 0.0, 0.0, 0.0, 0.0, 0.0, 0.2146, 0.9455, 0.2146, 0.9455, 0.1738, 0.906, 0.1738, 0.906, 0.9517, 0.7322, 0.9617, 0.6961, 0.9617, 0.6961, 0.9517, 0.7322, 0.0, 0.0, 0.0, 0.0, 0.0, 0.0, 0.0, 0.0, 0.1738, 0.906, 0.1738, 0.906, 0.1789, 0.6272, 0.1789, 0.6272, 0.9617, 0.6961, 0.9732, 0.6487, 0.9732, 0.6487, 0.9617, 0.6961, 0.0, 0.0, 0.0, 0.0, 0.0, 0.0, 0.0, 0.0, 0.1789, 0.6272, 0.1789, 0.6272, 0.178, 0.4781, 0.178, 0.4781, 0.9732, 0.6487, 0.9617, 0.5761, 0.9617, 0.5761, 0.9732, 0.6487, 0.0, 0.0, 0.0, 0.0, 0.0, 0.0, 0.0, 0.0, 0.178, 0.4781, 0.178, 0.4781, 0.2136, 0.39, 0.2136, 0.39, 0.9617, 0.5761, 0.9398, 0.5476, 0.9398, 0.5476, 0.9617, 0.5761, 0.0, 0.0, 0.0, 0.0, 0.0, 0.0, 0.0, 0.0, 0.2136, 0.39, 0.2136, 0.39, 0.2794, 0.3173, 0.2794, 0.3173, 0.9398, 0.5476, 0.9016, 0.5126, 0.9016, 0.5126, 0.9398, 0.5476, 0.0, 0.0, 0.0, 0.0, 0.0, 0.0, 0.0, 0.0, 0.2794, 0.3173, 0.2794, 0.3173, 0.3607, 0.2914, 0.3607, 0.2914, 0.9016, 0.5126, 0.8498, 0.5009, 0.8498, 0.5009, 0.9016, 0.5126, 0.0, 0.0, 0.0, 0.0, 0.0, 0.0, 0.0, 0.0, 0.3607, 0.2914, 0.3607, 0.2914, 0.4006, 0.2862, 0.4006, 0.2862, 0.8498, 0.5009, 0.8089, 0.5109, 0.8089, 0.5109, 0.8498, 0.5009, 0.0, 0.0, 0.0, 0.0, 0.0, 0.0, 0.0, 0.0, 0.4006, 0.2862, 0.4006, 0.2862, 0.4023, 0.2671, 0.4023, 0.2671, 0.8089, 0.5109, 0.7969, 0.5136, 0.7969, 0.5136, 0.8089, 0.5109, 0.0, 0.0, 0.0, 0.0, 0.0, 0.0, 0.0, 0.0, 0.4023, 0.2671, 0.4023, 0.2671, 0.3432, 0.255, 0.3432, 0.255, 0.4875, 0.9933, 0.5745, 0.9926, 0.5745, 0.9926, 0.4875, 0.9933, 0.0, 0.0, 0.0, 0.0, 0.0, 0.0, 0.0, 0.0, 0.3432, 0.255, 0.3432, 0.255, 0.2534, 0.2154, 0.2534, 0.2154, 0.2534, 0.2154, 0.2534, 0.2154, 0.1995, 0.1556, 0.1995, 0.1556, 0.1995, 0.1556, 0.1995, 0.1556, 0.2143, 0.09646, 0.2143, 0.09646, 0.7912, 0.4754, 0.7649, 0.39, 0.7649, 0.39, 0.7912, 0.4754, 0.2143, 0.09646, 0.2143, 0.09646, 0.2828, 0.04723, 0.2828, 0.04723, 0.7649, 0.39, 0.6967, 0.3223, 0.6967, 0.3223, 0.7649, 0.39, 0.5992, 0.9894, 0.6327, 0.996, 0.6327, 0.996, 0.5992, 0.9894, 0.2828, 0.04723, 0.2828, 0.04723, 0.4213, 0.009142, 0.4213, 0.009142, 0.6967, 0.3223, 0.6227, 0.2938, 0.6227, 0.2938, 0.6967, 0.3223, 0.6327, 0.996, 0.6753, 0.9894, 0.6753, 0.9894, 0.6327, 0.996, 0.4875, 0.9933, 0.4875, 0.9933, 0.404, 0.9926, 0.404, 0.9926, 0.6227, 0.2938, 0.5779, 0.2862, 0.5779, 0.2862, 0.6227, 0.2938, 0.6753, 0.9894, 0.7296, 0.9635, 0.7296, 0.9635, 0.6753, 0.9894, 0.4213, 0.009142, 0.4213, 0.009142, 0.4862, 0.008311, 0.4862, 0.008311, 0.5779, 0.2862, 0.5762, 0.2671, 0.5762, 0.2671, 0.5779, 0.2862, 0.7296, 0.9635, 0.7403, 0.9526, 0.7403, 0.9526, 0.7296, 0.9635, 0.5762, 0.2671, 0.6325, 0.2425, 0.6325, 0.2425, 0.5762, 0.2671, 0.7403, 0.9526, 0.768, 0.9885, 0.768, 0.9885, 0.7403, 0.9526, 0.5745, 0.9926, 0.5992, 0.9894, 0.5992, 0.9894, 0.5745, 0.9926, 0.6325, 0.2425, 0.7204, 0.2157, 0.7204, 0.2157, 0.6325, 0.2425, 0.768, 0.9885, 0.8206, 1.003, 0.8206, 1.003, 0.768, 0.9885, 0.7969, 0.5136, 0.7912, 0.4754, 0.7912, 0.4754, 0.7969, 0.5136, 0.7204, 0.2157, 0.7712, 0.163, 0.7712, 0.163, 0.7204, 0.2157, 0.8206, 1.003, 0.8841, 0.9985, 0.8841, 0.9985, 0.8206, 1.003, 0.7712, 0.163, 0.7604, 0.0971, 0.7604, 0.0971, 0.7712, 0.163, 0.8841, 0.9985, 0.9375, 0.961, 0.9375, 0.961, 0.8841, 0.9985, 0.7604, 0.0971, 0.6957, 0.0488, 0.6957, 0.0488, 0.7604, 0.0971, 0.9375, 0.961, 0.958, 0.9217, 0.958, 0.9217, 0.9375, 0.961, 0.6957, 0.0488, 0.5572, 0.009142, 0.5572, 0.009142, 0.6957, 0.0488, 0.958, 0.9217, 0.963, 0.861, 0.963, 0.861, 0.958, 0.9217, 0.0, 0.0, 0.0, 0.0, 0.0, 0.0, 0.0, 0.0, 0.5572, 0.009142, 0.4862, 0.008311, 0.4862, 0.008311, 0.5572, 0.009142, 0.963, 0.861, 0.9492, 0.8224, 0.9492, 0.8224, 0.963, 0.861, 0.0, 0.0, 0.0, 0.0, 0.0, 0.0, 0.0, 0.0, 0.9492, 0.8224, 0.9167, 0.7839, 0.9167, 0.7839, 0.9492, 0.8224, 0.0, 0.0, 0.0, 0.0, 0.0, 0.0, 0.0, 0.0, 0.404, 0.9926, 0.404, 0.9926, 0.3175, 0.9804, 0.3175, 0.9804, 0.9167, 0.7839, 0.9077, 0.7776, 0.9077, 0.7776, 0.9167, 0.7839, 0.0, 0.0, 0.0, 0.0, 0.0, 0.0, 0.0, 0.0, 0.3175, 0.9804, 0.3175, 0.9804, 0.2146, 0.9455, 0.2146, 0.9455, 0.9077, 0.7776, 0.9517, 0.7322, 0.9517, 0.7322, 0.9077, 0.7776])
me_plane_008.materials.append(mat_refresh)
me_plane_008.update()
me_plane_009 = bpy.data.meshes.new('Plane.009')
me_plane_009.from_pydata([(-0.06499, -0.5055, 13.63), (7.678, -0.5055, 13.63), (8.698, -0.5055, 13.35), (9.161, -0.5055, 12.61), (9.625, -0.5055, 11.13), (9.161, -0.5055, 10.2), (7.909, -0.5055, 8.764), (5.035, -0.5055, 5.983), (5.962, -0.5055, 5.38), (7.492, -0.5055, 4.545), (8.002, -0.5055, 3.711), (8.095, -0.5055, 2.644), (7.863, -0.5055, 1.717), (3.969, -0.5055, -2.131), (4.71, -0.5055, -3.012), (4.896, -0.5055, -3.846), (4.803, -0.5055, -5.144), (-7.019, -0.5055, -14.88), (-7.993, -0.5055, -14.93), (-8.967, -0.5055, -14.6), (-9.801, -0.5055, -13.77), (-10.03, -0.5055, -12.1), (-9.152, -0.5055, -10.66), (-6.927, -0.5055, -7.092), (-9.198, -0.5055, -6.304), (-10.17, -0.5055, -5.469), (-10.54, -0.5055, -4.495), (-10.36, -0.5055, -3.012), (-9.152, -0.5055, -1.853), (-6.973, -0.5055, 0.28), (-10.17, -0.5055, 1.578), (-10.96, -0.5055, 2.227), (-11.15, -0.5055, 3.062), (-11.15, -0.5055, 4.545), (-2.429, -0.5055, 13.35), (-1.595, -0.5055, 13.45), (-0.06499, 0.3989, 13.63), (7.678, 0.3989, 13.63), (8.698, 0.3989, 13.35), (9.161, 0.3989, 12.61), (9.625, 0.3989, 11.13), (9.161, 0.3989, 10.2), (7.909, 0.3989, 8.764), (5.035, 0.3989, 5.983), (5.962, 0.3989, 5.38), (7.492, 0.3989, 4.545), (8.002, 0.3989, 3.711), (8.095, 0.3989, 2.644), (7.863, 0.3989, 1.717), (3.969, 0.3989, -2.131), (4.71, 0.3989, -3.012), (4.896, 0.3989, -3.846), (4.803, 0.3989, -5.144), (-7.019, 0.3989, -14.88), (-7.993, 0.3989, -14.93), (-8.967, 0.3989, -14.6), (-9.801, 0.3989, -13.77), (-10.03, 0.3989, -12.1), (-9.152, 0.3989, -10.66), (-6.927, 0.3989, -7.092), (-9.198, 0.3989, -6.304), (-10.17, 0.3989, -5.469), (-10.54, 0.3989, -4.495), (-10.36, 0.3989, -3.012), (-9.152, 0.3989, -1.853), (-6.973, 0.3989, 0.28), (-10.17, 0.3989, 1.578), (-10.96, 0.3989, 2.227), (-11.15, 0.3989, 3.062), (-11.15, 0.3989, 4.545), (-2.429, 0.3989, 13.35), (-1.595, 0.3989, 13.45)], [], [(3, 2, 1, 0, 35, 34, 33, 32, 31, 30, 29, 28, 27, 26, 25, 24, 23, 22, 21, 20, 19, 18, 17, 16, 15, 14, 13, 12, 11, 10, 9, 8, 7, 6, 5, 4), (39, 40, 41, 42, 43, 44, 45, 46, 47, 48, 49, 50, 51, 52, 53, 54, 55, 56, 57, 58, 59, 60, 61, 62, 63, 64, 65, 66, 67, 68, 69, 70, 71, 36, 37, 38), (27, 63, 62, 26), (14, 50, 49, 13), (1, 37, 36, 0), (28, 64, 63, 27), (15, 51, 50, 14), (2, 38, 37, 1), (29, 65, 64, 28), (16, 52, 51, 15), (3, 39, 38, 2), (30, 66, 65, 29), (17, 53, 52, 16), (4, 40, 39, 3), (31, 67, 66, 30), (18, 54, 53, 17), (5, 41, 40, 4), (32, 68, 67, 31), (19, 55, 54, 18), (6, 42, 41, 5), (33, 69, 68, 32), (20, 56, 55, 19), (7, 43, 42, 6), (34, 70, 69, 33), (21, 57, 56, 20), (8, 44, 43, 7), (35, 71, 70, 34), (22, 58, 57, 21), (9, 45, 44, 8), (0, 36, 71, 35), (23, 59, 58, 22), (10, 46, 45, 9), (24, 60, 59, 23), (11, 47, 46, 10), (25, 61, 60, 24), (12, 48, 47, 11), (26, 62, 61, 25), (13, 49, 48, 12)])
_uv = me_plane_009.uv_layers.new(name='UVMap')
_uv.uv.foreach_set('vector', [0.819, 0.9226, 0.8042, 0.9463, 0.7715, 0.9552, 0.5238, 0.9552, 0.4748, 0.9493, 0.4481, 0.9463, 0.1692, 0.6644, 0.1692, 0.617, 0.1752, 0.5903, 0.2004, 0.5695, 0.3028, 0.528, 0.233, 0.4597, 0.1945, 0.4226, 0.1885, 0.3752, 0.2004, 0.344, 0.2316, 0.3173, 0.3042, 0.2921, 0.233, 0.1778, 0.2048, 0.1319, 0.2123, 0.07845, 0.239, 0.05175, 0.2701, 0.04136, 0.3013, 0.04285, 0.6796, 0.3544, 0.6825, 0.3959, 0.6766, 0.4226, 0.6529, 0.4508, 0.7775, 0.5739, 0.7849, 0.6036, 0.7819, 0.6377, 0.7656, 0.6644, 0.7167, 0.6911, 0.687, 0.7104, 0.7571, 0.7994, 0.8096, 0.8548, 0.8339, 0.8751, 0.819, 0.9226, 0.8339, 0.8751, 0.8096, 0.8548, 0.7571, 0.7994, 0.687, 0.7104, 0.7167, 0.6911, 0.7656, 0.6644, 0.7819, 0.6377, 0.7849, 0.6036, 0.7775, 0.5739, 0.6529, 0.4508, 0.6766, 0.4226, 0.6825, 0.3959, 0.6796, 0.3544, 0.3013, 0.04285, 0.2701, 0.04136, 0.239, 0.05175, 0.2123, 0.07845, 0.2048, 0.1319, 0.233, 0.1778, 0.3042, 0.2921, 0.2316, 0.3173, 0.2004, 0.344, 0.1885, 0.3752, 0.1945, 0.4226, 0.233, 0.4597, 0.3028, 0.528, 0.2004, 0.5695, 0.1752, 0.5903, 0.1692, 0.617, 0.1692, 0.6644, 0.4481, 0.9463, 0.4748, 0.9493, 0.5238, 0.9552, 0.7715, 0.9552, 0.8042, 0.9463, 0.1945, 0.4226, 0.1945, 0.4226, 0.1885, 0.3752, 0.1885, 0.3752, 0.6766, 0.4226, 0.6766, 0.4226, 0.6529, 0.4508, 0.6529, 0.4508, 0.7715, 0.9552, 0.7715, 0.9552, 0.5238, 0.9552, 0.5238, 0.9552, 0.233, 0.4597, 0.233, 0.4597, 0.1945, 0.4226, 0.1945, 0.4226, 0.6825, 0.3959, 0.6825, 0.3959, 0.6766, 0.4226, 0.6766, 0.4226, 0.8042, 0.9463, 0.8042, 0.9463, 0.7715, 0.9552, 0.7715, 0.9552, 0.3028, 0.528, 0.3028, 0.528, 0.233, 0.4597, 0.233, 0.4597, 0.6796, 0.3544, 0.6796, 0.3544, 0.6825, 0.3959, 0.6825, 0.3959, 0.819, 0.9226, 0.819, 0.9226, 0.8042, 0.9463, 0.8042, 0.9463, 0.2004, 0.5695, 0.2004, 0.5695, 0.3028, 0.528, 0.3028, 0.528, 0.3013, 0.04285, 0.3013, 0.04285, 0.6796, 0.3544, 0.6796, 0.3544, 0.8339, 0.8751, 0.8339, 0.8751, 0.819, 0.9226, 0.819, 0.9226, 0.1752, 0.5903, 0.1752, 0.5903, 0.2004, 0.5695, 0.2004, 0.5695, 0.2701, 0.04136, 0.2701, 0.04136, 0.3013, 0.04285, 0.3013, 0.04285, 0.8096, 0.8548, 0.8096, 0.8548, 0.8339, 0.8751, 0.8339, 0.8751, 0.1692, 0.617, 0.1692, 0.617, 0.1752, 0.5903, 0.1752, 0.5903, 0.239, 0.05175, 0.239, 0.05175, 0.2701, 0.04136, 0.2701, 0.04136, 0.7571, 0.7994, 0.7571, 0.7994, 0.8096, 0.8548, 0.8096, 0.8548, 0.1692, 0.6644, 0.1692, 0.6644, 0.1692, 0.617, 0.1692, 0.617, 0.2123, 0.07845, 0.2123, 0.07845, 0.239, 0.05175, 0.239, 0.05175, 0.687, 0.7104, 0.687, 0.7104, 0.7571, 0.7994, 0.7571, 0.7994, 0.4481, 0.9463, 0.4481, 0.9463, 0.1692, 0.6644, 0.1692, 0.6644, 0.2048, 0.1319, 0.2048, 0.1319, 0.2123, 0.07845, 0.2123, 0.07845, 0.7167, 0.6911, 0.7167, 0.6911, 0.687, 0.7104, 0.687, 0.7104, 0.4748, 0.9493, 0.4748, 0.9493, 0.4481, 0.9463, 0.4481, 0.9463, 0.233, 0.1778, 0.233, 0.1778, 0.2048, 0.1319, 0.2048, 0.1319, 0.7656, 0.6644, 0.7656, 0.6644, 0.7167, 0.6911, 0.7167, 0.6911, 0.5238, 0.9552, 0.5238, 0.9552, 0.4748, 0.9493, 0.4748, 0.9493, 0.3042, 0.2921, 0.3042, 0.2921, 0.233, 0.1778, 0.233, 0.1778, 0.7819, 0.6377, 0.7819, 0.6377, 0.7656, 0.6644, 0.7656, 0.6644, 0.2316, 0.3173, 0.2316, 0.3173, 0.3042, 0.2921, 0.3042, 0.2921, 0.7849, 0.6036, 0.7849, 0.6036, 0.7819, 0.6377, 0.7819, 0.6377, 0.2004, 0.344, 0.2004, 0.344, 0.2316, 0.3173, 0.2316, 0.3173, 0.7775, 0.5739, 0.7775, 0.5739, 0.7849, 0.6036, 0.7849, 0.6036, 0.1885, 0.3752, 0.1885, 0.3752, 0.2004, 0.344, 0.2004, 0.344, 0.6529, 0.4508, 0.6529, 0.4508, 0.7775, 0.5739, 0.7775, 0.5739])
me_plane_009.materials.append(mat_thunder)
me_plane_009.update()
me_plane_010 = bpy.data.meshes.new('Plane.010')
me_plane_010.from_pydata([(-1.782, -0.4441, 11.32), (-0.9983, -0.4441, 12.05), (1.352, -0.4441, 13.12), (3.759, -0.4441, 13.67), (5.102, -0.4441, 13.34), (6.389, -0.4441, 12.05), (6.725, -0.4441, 10.32), (6.333, -0.4441, 7.855), (5.829, -0.4441, 6.623), (11.37, -0.4441, 3.993), (10.14, -0.4441, -10.56), (9.579, -0.4441, -11.06), (-1.67, -0.4441, -15.43), (-12.08, -0.4441, -9.746), (-12.27, -0.4441, -9.187), (-13.53, -0.4441, 4.665), (-13.01, -0.4441, 4.991), (-8.395, -0.4441, 6.623), (-8.581, -0.4441, 7.09), (-9.141, -0.4441, 8.023), (-9.701, -0.4441, 9.888), (-8.768, -0.4441, 11.89), (-6.716, -0.4441, 12.83), (-4.944, -0.4441, 13.15), (-3.125, -0.4441, 12.41), (-1.782, 0.4603, 11.32), (-0.9983, 0.4603, 12.05), (1.352, 0.4603, 13.12), (3.759, 0.4603, 13.67), (5.102, 0.4603, 13.34), (6.389, 0.4603, 12.05), (6.725, 0.4603, 10.32), (6.333, 0.4603, 7.855), (5.829, 0.4603, 6.623), (11.37, 0.4603, 3.993), (10.14, 0.4603, -10.56), (9.579, 0.4603, -11.06), (-1.67, 0.4603, -15.43), (-12.08, 0.4603, -9.746), (-12.27, 0.4603, -9.187), (-13.53, 0.4603, 4.665), (-13.01, 0.4603, 4.991), (-8.395, 0.4603, 6.623), (-8.581, 0.4603, 7.09), (-9.141, 0.4603, 8.023), (-9.701, 0.4603, 9.888), (-8.768, 0.4603, 11.89), (-6.716, 0.4603, 12.83), (-4.944, 0.4603, 13.15), (-3.125, 0.4603, 12.41)], [], [(8, 7, 6, 5, 4, 3, 2, 1, 0, 24, 23, 22, 21, 20, 19, 18, 17, 16, 15, 14, 13, 12, 11, 10, 9), (33, 34, 35, 36, 37, 38, 39, 40, 41, 42, 43, 44, 45, 46, 47, 48, 49, 25, 26, 27, 28, 29, 30, 31, 32), (11, 36, 35, 10), (4, 29, 28, 3), (19, 44, 43, 18), (12, 37, 36, 11), (5, 30, 29, 4), (20, 45, 44, 19), (13, 38, 37, 12), (6, 31, 30, 5), (21, 46, 45, 20), (14, 39, 38, 13), (7, 32, 31, 6), (22, 47, 46, 21), (15, 40, 39, 14), (8, 33, 32, 7), (23, 48, 47, 22), (1, 26, 25, 0), (16, 41, 40, 15), (9, 34, 33, 8), (24, 49, 48, 23), (2, 27, 26, 1), (17, 42, 41, 16), (10, 35, 34, 9), (0, 25, 49, 24), (3, 28, 27, 2), (18, 43, 42, 17)])
_uv = me_plane_010.uv_layers.new(name='UVMap')
_uv.uv.foreach_set('vector', [0.7222, 0.7414, 0.739, 0.7827, 0.7522, 0.8651, 0.7409, 0.9231, 0.6978, 0.9662, 0.6498, 0.9712, 0.5723, 0.9556, 0.4937, 0.9231, 0.4674, 0.8988, 0.4225, 0.935, 0.3616, 0.96, 0.3023, 0.9491, 0.2336, 0.9178, 0.2024, 0.8507, 0.2211, 0.7883, 0.2398, 0.7571, 0.2461, 0.7414, 0.09155, 0.6868, 0.07438, 0.6759, 0.1165, 0.2123, 0.1228, 0.1935, 0.4712, 0.003417, 0.8477, 0.1495, 0.8664, 0.1664, 0.9076, 0.6534, 0.7222, 0.7414, 0.9076, 0.6534, 0.8664, 0.1664, 0.8477, 0.1495, 0.4712, 0.003417, 0.1228, 0.1935, 0.1165, 0.2123, 0.07438, 0.6759, 0.09155, 0.6868, 0.2461, 0.7414, 0.2398, 0.7571, 0.2211, 0.7883, 0.2024, 0.8507, 0.2336, 0.9178, 0.3023, 0.9491, 0.3616, 0.96, 0.4225, 0.935, 0.4674, 0.8988, 0.4937, 0.9231, 0.5723, 0.9556, 0.6498, 0.9712, 0.6978, 0.9662, 0.7409, 0.9231, 0.7522, 0.8651, 0.739, 0.7827, 0.8477, 0.1495, 0.8477, 0.1495, 0.8664, 0.1664, 0.8664, 0.1664, 0.6978, 0.9662, 0.6978, 0.9662, 0.6498, 0.9712, 0.6498, 0.9712, 0.2211, 0.7883, 0.2211, 0.7883, 0.2398, 0.7571, 0.2398, 0.7571, 0.4712, 0.003417, 0.4712, 0.003417, 0.8477, 0.1495, 0.8477, 0.1495, 0.7409, 0.9231, 0.7409, 0.9231, 0.6978, 0.9662, 0.6978, 0.9662, 0.2024, 0.8507, 0.2024, 0.8507, 0.2211, 0.7883, 0.2211, 0.7883, 0.1228, 0.1935, 0.1228, 0.1935, 0.4712, 0.003417, 0.4712, 0.003417, 0.7522, 0.8651, 0.7522, 0.8651, 0.7409, 0.9231, 0.7409, 0.9231, 0.2336, 0.9178, 0.2336, 0.9178, 0.2024, 0.8507, 0.2024, 0.8507, 0.1165, 0.2123, 0.1165, 0.2123, 0.1228, 0.1935, 0.1228, 0.1935, 0.739, 0.7827, 0.739, 0.7827, 0.7522, 0.8651, 0.7522, 0.8651, 0.3023, 0.9491, 0.3023, 0.9491, 0.2336, 0.9178, 0.2336, 0.9178, 0.07438, 0.6759, 0.07438, 0.6759, 0.1165, 0.2123, 0.1165, 0.2123, 0.7222, 0.7414, 0.7222, 0.7414, 0.739, 0.7827, 0.739, 0.7827, 0.3616, 0.96, 0.3616, 0.96, 0.3023, 0.9491, 0.3023, 0.9491, 0.4937, 0.9231, 0.4937, 0.9231, 0.4674, 0.8988, 0.4674, 0.8988, 0.09155, 0.6868, 0.09155, 0.6868, 0.07438, 0.6759, 0.07438, 0.6759, 0.9076, 0.6534, 0.9076, 0.6534, 0.7222, 0.7414, 0.7222, 0.7414, 0.4225, 0.935, 0.4225, 0.935, 0.3616, 0.96, 0.3616, 0.96, 0.5723, 0.9556, 0.5723, 0.9556, 0.4937, 0.9231, 0.4937, 0.9231, 0.2461, 0.7414, 0.2461, 0.7414, 0.09155, 0.6868, 0.09155, 0.6868, 0.8664, 0.1664, 0.8664, 0.1664, 0.9076, 0.6534, 0.9076, 0.6534, 0.4674, 0.8988, 0.4674, 0.8988, 0.4225, 0.935, 0.4225, 0.935, 0.6498, 0.9712, 0.6498, 0.9712, 0.5723, 0.9556, 0.5723, 0.9556, 0.2398, 0.7571, 0.2398, 0.7571, 0.2461, 0.7414, 0.2461, 0.7414])
me_plane_010.materials.append(mat_present)
me_plane_010.update()
me_reference = bpy.data.meshes.new('Reference')
me_reference.from_pydata([(-1.0, -1.0, 0.0), (1.0, -1.0, 0.0), (-1.0, 1.0, 0.0), (1.0, 1.0, 0.0)], [], [(0, 1, 3, 2)])
_uv = me_reference.uv_layers.new(name='UVMap')
_uv.uv.foreach_set('vector', [0.0, 0.0, 1.0, 0.0, 1.0, 1.0, 0.0, 1.0])
me_reference.materials.append(mat_present)
me_reference.update()
me_plane_012 = bpy.data.meshes.new('Plane.012')
me_plane_012.from_pydata([(14.98, -0.533, 0.3607), (14.28, -0.533, 3.796), (12.49, -0.533, 7.231), (9.653, -0.533, 10.67), (6.218, -0.533, 13.11), (2.683, -0.533, 14.65), (-0.9707, -0.533, 14.9), (14.68, -0.533, -3.373), (12.99, -0.533, -6.062), (10.15, -0.533, -7.456), (8.16, -0.533, -7.705), (8.16, -0.533, -12.38), (7.513, -0.533, -14.03), (5.322, -0.533, -15.62), (2.335, -0.533, -16.62), (-0.9707, -0.533, -16.68), (-4.625, -0.533, 14.65), (-8.159, -0.533, 13.11), (-11.59, -0.533, 10.67), (-14.43, -0.533, 7.231), (-16.22, -0.533, 3.796), (-16.92, -0.533, 0.3607), (-16.62, -0.533, -3.373), (-14.93, -0.533, -6.062), (-12.09, -0.533, -7.456), (-10.1, -0.533, -7.705), (-10.1, -0.533, -12.38), (-9.454, -0.533, -14.03), (-7.263, -0.533, -15.62), (-4.276, -0.533, -16.62), (-0.9707, -0.533, -2.892), (12.99, 0.5523, -6.062), (10.15, 0.5523, -7.456), (14.68, 0.5523, -3.373), (14.98, 0.5523, 0.3607), (14.28, 0.5523, 3.796), (12.49, 0.5523, 7.231), (9.653, 0.5523, 10.67), (6.218, 0.5523, 13.11), (2.683, 0.5523, 14.65), (-0.9707, 0.5523, 14.9), (8.16, 0.5523, -7.705), (8.16, 0.5523, -12.38), (7.513, 0.5523, -14.03), (5.322, 0.5523, -15.62), (2.335, 0.5523, -16.62), (-0.9707, 0.5523, -16.68), (-0.9707, 0.5523, -2.892), (-4.625, 0.5523, 14.65), (-8.159, 0.5523, 13.11), (-11.59, 0.5523, 10.67), (-14.43, 0.5523, 7.231), (-16.22, 0.5523, 3.796), (-16.92, 0.5523, 0.3607), (-16.62, 0.5523, -3.373), (-14.93, 0.5523, -6.062), (-12.09, 0.5523, -7.456), (-10.1, 0.5523, -7.705), (-10.1, 0.5523, -12.38), (-9.454, 0.5523, -14.03), (-7.263, 0.5523, -15.62), (-4.276, 0.5523, -16.62), (12.99, -0.533, -6.062), (10.15, -0.533, -7.456), (14.68, -0.533, -3.373), (14.98, -0.533, 0.3607), (14.28, -0.533, 3.796), (12.49, -0.533, 7.231), (9.653, -0.533, 10.67), (6.218, -0.533, 13.11), (2.683, -0.533, 14.65), (-0.9707, -0.533, 14.9), (8.16, -0.533, -7.705), (8.16, -0.533, -12.38), (7.513, -0.533, -14.03), (5.322, -0.533, -15.62), (2.335, -0.533, -16.62), (-0.9707, -0.533, -16.68), (-0.9707, -0.533, -2.892), (-4.625, -0.533, 14.65), (-8.159, -0.533, 13.11), (-11.59, -0.533, 10.67), (-14.43, -0.533, 7.231), (-16.22, -0.533, 3.796), (-16.92, -0.533, 0.3607), (-16.62, -0.533, -3.373), (-14.93, -0.533, -6.062), (-12.09, -0.533, -7.456), (-10.1, -0.533, -7.705), (-10.1, -0.533, -12.38), (-9.454, -0.533, -14.03), (-7.263, -0.533, -15.62), (-4.276, -0.533, -16.62), (12.99, 0.5523, -6.062), (10.15, 0.5523, -7.456), (14.68, 0.5523, -3.373), (14.98, 0.5523, 0.3607), (14.28, 0.5523, 3.796), (12.49, 0.5523, 7.231), (9.653, 0.5523, 10.67), (6.218, 0.5523, 13.11), (2.683, 0.5523, 14.65), (-0.9707, 0.5523, 14.9), (8.16, 0.5523, -7.705), (8.16, 0.5523, -12.38), (7.513, 0.5523, -14.03), (5.322, 0.5523, -15.62), (2.335, 0.5523, -16.62), (-0.9707, 0.5523, -16.68), (-0.9707, 0.5523, -2.892), (-4.625, 0.5523, 14.65), (-8.159, 0.5523, 13.11), (-11.59, 0.5523, 10.67), (-14.43, 0.5523, 7.231), (-16.22, 0.5523, 3.796), (-16.92, 0.5523, 0.3607), (-16.62, 0.5523, -3.373), (-14.93, 0.5523, -6.062), (-12.09, 0.5523, -7.456), (-10.1, 0.5523, -7.705), (-10.1, 0.5523, -12.38), (-9.454, 0.5523, -14.03), (-7.263, 0.5523, -15.62), (-4.276, 0.5523, -16.62)], [(29, 61), (24, 56), (19, 51), (16, 48)], [(15, 14, 13, 12, 11, 10, 9, 8, 7, 0, 1, 2, 3, 4, 5, 6, 16, 17, 18, 19, 20, 21, 22, 23, 24, 25, 26, 27, 28, 29), (6, 5, 4, 3, 2, 1, 0, 7, 8, 9, 10, 11, 12, 13, 14, 15, 30), (29, 28, 27, 26, 25, 24, 23, 22, 21, 20, 19, 18, 17, 16, 6, 30, 15), (46, 61, 60, 59, 58, 57, 56, 55, 54, 53, 52, 51, 50, 49, 48, 40, 39, 38, 37, 36, 35, 34, 33, 31, 32, 41, 42, 43, 44, 45), (40, 47, 46, 45, 44, 43, 42, 41, 32, 31, 33, 34, 35, 36, 37, 38, 39), (61, 46, 47, 40, 48, 49, 50, 51, 52, 53, 54, 55, 56, 57, 58, 59, 60), (77, 92, 91, 90, 89, 88, 87, 86, 85, 84, 83, 82, 81, 80, 79, 71, 70, 69, 68, 67, 66, 65, 64, 62, 63, 72, 73, 74, 75, 76), (71, 78, 77, 76, 75, 74, 73, 72, 63, 62, 64, 65, 66, 67, 68, 69, 70), (92, 77, 78, 71, 79, 80, 81, 82, 83, 84, 85, 86, 87, 88, 89, 90, 91), (108, 107, 106, 105, 104, 103, 94, 93, 95, 96, 97, 98, 99, 100, 101, 102, 110, 111, 112, 113, 114, 115, 116, 117, 118, 119, 120, 121, 122, 123), (102, 101, 100, 99, 98, 97, 96, 95, 93, 94, 103, 104, 105, 106, 107, 108, 109), (123, 122, 121, 120, 119, 118, 117, 116, 115, 114, 113, 112, 111, 110, 102, 109, 108), (102, 6, 71, 5, 70, 101, 39, 40), (5, 70, 101, 39), (37, 99, 100, 38, 4, 69, 3, 68), (3, 68, 67, 2, 98, 36, 99, 37), (35, 97, 98, 36, 2, 67, 1, 66), (34, 96, 97, 35, 1, 66, 0, 65), (33, 95, 96, 34, 0, 65, 64, 7), (8, 31, 93, 33, 95, 64, 7, 62), (32, 94, 31, 93, 8, 62, 63, 9), (41, 103, 32, 94, 9, 63, 72, 10), (42, 104, 41, 103, 10, 72, 73, 11), (43, 105, 42, 104, 11, 73, 74, 12), (44, 106, 43, 105, 12, 74, 75, 13), (75, 13, 76, 14, 45, 107, 106, 44), (76, 14, 77, 15, 46, 108, 107, 45), (15, 29, 92, 61, 123, 108, 46, 77), (29, 92, 28, 91, 122, 60, 61, 123), (60, 28, 91, 90, 27, 121, 59, 122), (27, 90, 89, 26, 120, 58, 121, 59), (57, 119, 120, 58, 26, 89, 25, 88), (56, 118, 119, 57, 25, 88, 24, 87), (24, 86, 23, 55, 117, 56, 118, 87), (55, 23, 86, 85, 22, 116, 54, 117), (53, 115, 116, 54, 22, 85, 21, 84), (21, 84, 83, 20, 114, 52, 115, 53), (20, 83, 82, 19, 113, 51, 114, 52), (18, 112, 50, 51, 113, 82, 19, 81), (18, 81, 80, 17, 111, 49, 112, 50), (17, 80, 79, 16, 110, 48, 111, 49), (16, 71, 6, 40, 102, 48, 110, 79), (100, 101, 70, 69)])
_uv = me_plane_012.uv_layers.new(name='UVMap')
_uv.uv.foreach_set('vector', [0.5053, 0.004471, 0.6082, 0.006544, 0.7012, 0.03755, 0.7694, 0.08715, 0.7896, 0.1383, 0.7896, 0.284, 0.8516, 0.2918, 0.9399, 0.3352, 0.9926, 0.4189, 1.002, 0.5351, 0.9802, 0.6421, 0.9244, 0.7491, 0.8361, 0.856, 0.7291, 0.932, 0.6191, 0.98, 0.5053, 0.9878, 0.3915, 0.98, 0.2815, 0.932, 0.1745, 0.856, 0.08614, 0.7491, 0.03033, 0.6421, 0.008633, 0.5351, 0.01793, 0.4189, 0.07064, 0.3352, 0.159, 0.2918, 0.221, 0.284, 0.221, 0.1383, 0.2412, 0.08715, 0.3094, 0.03755, 0.4024, 0.006544, 0.5053, 0.9878, 0.6191, 0.98, 0.7291, 0.932, 0.8361, 0.856, 0.9244, 0.7491, 0.9802, 0.6421, 1.002, 0.5351, 0.9926, 0.4189, 0.9399, 0.3352, 0.8516, 0.2918, 0.7896, 0.284, 0.7896, 0.1383, 0.7694, 0.08715, 0.7012, 0.03755, 0.6082, 0.006544, 0.5053, 0.004471, 0.5053, 0.4339, 0.4024, 0.006544, 0.3094, 0.03755, 0.2412, 0.08715, 0.221, 0.1383, 0.221, 0.284, 0.159, 0.2918, 0.07064, 0.3352, 0.01793, 0.4189, 0.008633, 0.5351, 0.03033, 0.6421, 0.08614, 0.7491, 0.1745, 0.856, 0.2815, 0.932, 0.3915, 0.98, 0.5053, 0.9878, 0.5053, 0.4339, 0.5053, 0.004471, 0.5053, 0.004471, 0.4024, 0.006544, 0.3094, 0.03755, 0.2412, 0.08715, 0.221, 0.1383, 0.221, 0.284, 0.159, 0.2918, 0.07064, 0.3352, 0.01793, 0.4189, 0.008633, 0.5351, 0.03033, 0.6421, 0.08614, 0.7491, 0.1745, 0.856, 0.2815, 0.932, 0.3915, 0.98, 0.5053, 0.9878, 0.6191, 0.98, 0.7291, 0.932, 0.8361, 0.856, 0.9244, 0.7491, 0.9802, 0.6421, 1.002, 0.5351, 0.9926, 0.4189, 0.9399, 0.3352, 0.8516, 0.2918, 0.7896, 0.284, 0.7896, 0.1383, 0.7694, 0.08715, 0.7012, 0.03755, 0.6082, 0.006544, 0.5053, 0.9878, 0.5053, 0.4339, 0.5053, 0.004471, 0.6082, 0.006544, 0.7012, 0.03755, 0.7694, 0.08715, 0.7896, 0.1383, 0.7896, 0.284, 0.8516, 0.2918, 0.9399, 0.3352, 0.9926, 0.4189, 1.002, 0.5351, 0.9802, 0.6421, 0.9244, 0.7491, 0.8361, 0.856, 0.7291, 0.932, 0.6191, 0.98, 0.4024, 0.006544, 0.5053, 0.004471, 0.5053, 0.4339, 0.5053, 0.9878, 0.3915, 0.98, 0.2815, 0.932, 0.1745, 0.856, 0.08614, 0.7491, 0.03033, 0.6421, 0.008633, 0.5351, 0.01793, 0.4189, 0.07064, 0.3352, 0.159, 0.2918, 0.221, 0.284, 0.221, 0.1383, 0.2412, 0.08715, 0.3094, 0.03755, 0.5053, 0.004471, 0.4024, 0.006544, 0.3094, 0.03755, 0.2412, 0.08715, 0.221, 0.1383, 0.221, 0.284, 0.159, 0.2918, 0.07064, 0.3352, 0.01793, 0.4189, 0.008633, 0.5351, 0.03033, 0.6421, 0.08614, 0.7491, 0.1745, 0.856, 0.2815, 0.932, 0.3915, 0.98, 0.5053, 0.9878, 0.6191, 0.98, 0.7291, 0.932, 0.8361, 0.856, 0.9244, 0.7491, 0.9802, 0.6421, 1.002, 0.5351, 0.9926, 0.4189, 0.9399, 0.3352, 0.8516, 0.2918, 0.7896, 0.284, 0.7896, 0.1383, 0.7694, 0.08715, 0.7012, 0.03755, 0.6082, 0.006544, 0.5053, 0.9878, 0.5053, 0.4339, 0.5053, 0.004471, 0.6082, 0.006544, 0.7012, 0.03755, 0.7694, 0.08715, 0.7896, 0.1383, 0.7896, 0.284, 0.8516, 0.2918, 0.9399, 0.3352, 0.9926, 0.4189, 1.002, 0.5351, 0.9802, 0.6421, 0.9244, 0.7491, 0.8361, 0.856, 0.7291, 0.932, 0.6191, 0.98, 0.4024, 0.006544, 0.5053, 0.004471, 0.5053, 0.4339, 0.5053, 0.9878, 0.3915, 0.98, 0.2815, 0.932, 0.1745, 0.856, 0.08614, 0.7491, 0.03033, 0.6421, 0.008633, 0.5351, 0.01793, 0.4189, 0.07064, 0.3352, 0.159, 0.2918, 0.221, 0.284, 0.221, 0.1383, 0.2412, 0.08715, 0.3094, 0.03755, 0.5053, 0.004471, 0.6082, 0.006544, 0.7012, 0.03755, 0.7694, 0.08715, 0.7896, 0.1383, 0.7896, 0.284, 0.8516, 0.2918, 0.9399, 0.3352, 0.9926, 0.4189, 1.002, 0.5351, 0.9802, 0.6421, 0.9244, 0.7491, 0.8361, 0.856, 0.7291, 0.932, 0.6191, 0.98, 0.5053, 0.9878, 0.3915, 0.98, 0.2815, 0.932, 0.1745, 0.856, 0.08614, 0.7491, 0.03033, 0.6421, 0.008633, 0.5351, 0.01793, 0.4189, 0.07064, 0.3352, 0.159, 0.2918, 0.221, 0.284, 0.221, 0.1383, 0.2412, 0.08715, 0.3094, 0.03755, 0.4024, 0.006544, 0.5053, 0.9878, 0.6191, 0.98, 0.7291, 0.932, 0.8361, 0.856, 0.9244, 0.7491, 0.9802, 0.6421, 1.002, 0.5351, 0.9926, 0.4189, 0.9399, 0.3352, 0.8516, 0.2918, 0.7896, 0.284, 0.7896, 0.1383, 0.7694, 0.08715, 0.7012, 0.03755, 0.6082, 0.006544, 0.5053, 0.004471, 0.5053, 0.4339, 0.4024, 0.006544, 0.3094, 0.03755, 0.2412, 0.08715, 0.221, 0.1383, 0.221, 0.284, 0.159, 0.2918, 0.07064, 0.3352, 0.01793, 0.4189, 0.008633, 0.5351, 0.03033, 0.6421, 0.08614, 0.7491, 0.1745, 0.856, 0.2815, 0.932, 0.3915, 0.98, 0.5053, 0.9878, 0.5053, 0.4339, 0.5053, 0.004471, 0.5053, 0.9878, 0.5053, 0.9878, 0.5053, 0.9878, 0.6191, 0.98, 0.6191, 0.98, 0.6191, 0.98, 0.6191, 0.98, 0.5053, 0.9878, 0.6191, 0.98, 0.6191, 0.98, 0.6191, 0.98, 0.6191, 0.98, 0.8361, 0.856, 0.8361, 0.856, 0.7291, 0.932, 0.7291, 0.932, 0.7291, 0.932, 0.7291, 0.932, 0.8361, 0.856, 0.8361, 0.856, 0.8361, 0.856, 0.8361, 0.856, 0.9244, 0.7491, 0.9244, 0.7491, 0.9244, 0.7491, 0.9244, 0.7491, 0.8361, 0.856, 0.8361, 0.856, 0.9802, 0.6421, 0.9802, 0.6421, 0.9244, 0.7491, 0.9244, 0.7491, 0.9244, 0.7491, 0.9244, 0.7491, 0.9802, 0.6421, 0.9802, 0.6421, 1.002, 0.5351, 1.002, 0.5351, 0.9802, 0.6421, 0.9802, 0.6421, 0.9802, 0.6421, 0.9802, 0.6421, 1.002, 0.5351, 1.002, 0.5351, 0.9926, 0.4189, 0.9926, 0.4189, 1.002, 0.5351, 1.002, 0.5351, 1.002, 0.5351, 1.002, 0.5351, 0.9926, 0.4189, 0.9926, 0.4189, 0.9399, 0.3352, 0.9399, 0.3352, 0.9399, 0.3352, 0.9926, 0.4189, 0.9926, 0.4189, 0.9926, 0.4189, 0.9926, 0.4189, 0.9399, 0.3352, 0.8516, 0.2918, 0.8516, 0.2918, 0.9399, 0.3352, 0.9399, 0.3352, 0.9399, 0.3352, 0.9399, 0.3352, 0.8516, 0.2918, 0.8516, 0.2918, 0.7896, 0.284, 0.7896, 0.284, 0.8516, 0.2918, 0.8516, 0.2918, 0.8516, 0.2918, 0.8516, 0.2918, 0.7896, 0.284, 0.7896, 0.284, 0.7896, 0.1383, 0.7896, 0.1383, 0.7896, 0.284, 0.7896, 0.284, 0.7896, 0.284, 0.7896, 0.284, 0.7896, 0.1383, 0.7896, 0.1383, 0.7694, 0.08715, 0.7694, 0.08715, 0.7896, 0.1383, 0.7896, 0.1383, 0.7896, 0.1383, 0.7896, 0.1383, 0.7694, 0.08715, 0.7694, 0.08715, 0.7012, 0.03755, 0.7012, 0.03755, 0.7694, 0.08715, 0.7694, 0.08715, 0.7694, 0.08715, 0.7694, 0.08715, 0.7012, 0.03755, 0.7012, 0.03755, 0.7012, 0.03755, 0.7012, 0.03755, 0.6082, 0.006544, 0.6082, 0.006544, 0.6082, 0.006544, 0.6082, 0.006544, 0.7012, 0.03755, 0.7012, 0.03755, 0.6082, 0.006544, 0.6082, 0.006544, 0.5053, 0.004471, 0.5053, 0.004471, 0.5053, 0.004471, 0.5053, 0.004471, 0.6082, 0.006544, 0.6082, 0.006544, 0.5053, 0.004471, 0.4024, 0.006544, 0.4024, 0.006544, 0.4024, 0.006544, 0.4024, 0.006544, 0.5053, 0.004471, 0.5053, 0.004471, 0.5053, 0.004471, 0.4024, 0.006544, 0.4024, 0.006544, 0.3094, 0.03755, 0.3094, 0.03755, 0.3094, 0.03755, 0.3094, 0.03755, 0.4024, 0.006544, 0.4024, 0.006544, 0.3094, 0.03755, 0.3094, 0.03755, 0.3094, 0.03755, 0.2412, 0.08715, 0.2412, 0.08715, 0.2412, 0.08715, 0.2412, 0.08715, 0.3094, 0.03755, 0.2412, 0.08715, 0.2412, 0.08715, 0.221, 0.1383, 0.221, 0.1383, 0.221, 0.1383, 0.221, 0.1383, 0.2412, 0.08715, 0.2412, 0.08715, 0.221, 0.284, 0.221, 0.284, 0.221, 0.1383, 0.221, 0.1383, 0.221, 0.1383, 0.221, 0.1383, 0.221, 0.284, 0.221, 0.284, 0.159, 0.2918, 0.159, 0.2918, 0.221, 0.284, 0.221, 0.284, 0.221, 0.284, 0.221, 0.284, 0.159, 0.2918, 0.159, 0.2918, 0.159, 0.2918, 0.07064, 0.3352, 0.07064, 0.3352, 0.07064, 0.3352, 0.07064, 0.3352, 0.159, 0.2918, 0.159, 0.2918, 0.159, 0.2918, 0.07064, 0.3352, 0.07064, 0.3352, 0.07064, 0.3352, 0.01793, 0.4189, 0.01793, 0.4189, 0.01793, 0.4189, 0.01793, 0.4189, 0.07064, 0.3352, 0.008633, 0.5351, 0.008633, 0.5351, 0.01793, 0.4189, 0.01793, 0.4189, 0.01793, 0.4189, 0.01793, 0.4189, 0.008633, 0.5351, 0.008633, 0.5351, 0.008633, 0.5351, 0.008633, 0.5351, 0.03033, 0.6421, 0.03033, 0.6421, 0.03033, 0.6421, 0.03033, 0.6421, 0.008633, 0.5351, 0.008633, 0.5351, 0.03033, 0.6421, 0.03033, 0.6421, 0.08614, 0.7491, 0.08614, 0.7491, 0.08614, 0.7491, 0.08614, 0.7491, 0.03033, 0.6421, 0.03033, 0.6421, 0.1745, 0.856, 0.1745, 0.856, 0.1745, 0.856, 0.08614, 0.7491, 0.08614, 0.7491, 0.08614, 0.7491, 0.08614, 0.7491, 0.1745, 0.856, 0.1745, 0.856, 0.1745, 0.856, 0.2815, 0.932, 0.2815, 0.932, 0.2815, 0.932, 0.2815, 0.932, 0.1745, 0.856, 0.1745, 0.856, 0.2815, 0.932, 0.2815, 0.932, 0.3915, 0.98, 0.3915, 0.98, 0.3915, 0.98, 0.3915, 0.98, 0.2815, 0.932, 0.2815, 0.932, 0.3915, 0.98, 0.5053, 0.9878, 0.5053, 0.9878, 0.5053, 0.9878, 0.5053, 0.9878, 0.3915, 0.98, 0.3915, 0.98, 0.3915, 0.98, 0.7291, 0.932, 0.6191, 0.98, 0.6191, 0.98, 0.7291, 0.932])
me_plane_012.materials.append(mat_super_mushroom)
me_plane_012.update()
me_plane_015 = bpy.data.meshes.new('Plane.015')
me_plane_015.from_pydata([(0.04113, 0.7865, 0.0), (0.4692, 0.7865, 0.0), (0.5256, 0.7711, 0.0), (0.5512, 0.7301, 0.0), (0.5768, 0.6481, 0.0), (0.5512, 0.5968, 0.0), (0.482, 0.5174, 0.0), (0.3231, 0.3636, 0.0), (0.3743, 0.3302, 0.0), (0.4589, 0.2841, 0.0), (0.4871, 0.238, 0.0), (0.4922, 0.179, 0.0), (0.4794, 0.1278, 0.0), (0.2641, -0.08499, 0.0), (0.3051, -0.1337, 0.0), (0.3154, -0.1798, 0.0), (0.3103, -0.2516, 0.0), (-0.3434, -0.7899, 0.0), (-0.3972, -0.7924, 0.0), (-0.451, -0.7745, 0.0), (-0.4971, -0.7283, 0.0), (-0.51, -0.6361, 0.0), (-0.4613, -0.5566, 0.0), (-0.3382, -0.3592, 0.0), (-0.4638, -0.3157, 0.0), (-0.5176, -0.2695, 0.0), (-0.5382, -0.2157, 0.0), (-0.5279, -0.1337, 0.0), (-0.4613, -0.06961, 0.0), (-0.3408, 0.0483, 0.0), (-0.5176, 0.1201, 0.0), (-0.5612, 0.156, 0.0), (-0.5715, 0.2021, 0.0), (-0.5715, 0.2841, 0.0), (-0.0896, 0.7711, 0.0), (-0.04346, 0.7762, 0.0)], [], [(3, 2, 1, 0, 35, 34, 33, 32, 31, 30, 29, 28, 27, 26, 25, 24, 23, 22, 21, 20, 19, 18, 17, 16, 15, 14, 13, 12, 11, 10, 9, 8, 7, 6, 5, 4)])
_uv = me_plane_015.uv_layers.new(name='UVMap')
_uv.uv.foreach_set('vector', [0.819, 0.9226, 0.8042, 0.9463, 0.7715, 0.9552, 0.5238, 0.9552, 0.4748, 0.9493, 0.4481, 0.9463, 0.1692, 0.6644, 0.1692, 0.617, 0.1752, 0.5903, 0.2004, 0.5695, 0.3028, 0.528, 0.233, 0.4597, 0.1945, 0.4226, 0.1885, 0.3752, 0.2004, 0.344, 0.2316, 0.3173, 0.3042, 0.2921, 0.233, 0.1778, 0.2048, 0.1319, 0.2123, 0.07845, 0.239, 0.05175, 0.2701, 0.04136, 0.3013, 0.04285, 0.6796, 0.3544, 0.6825, 0.3959, 0.6766, 0.4226, 0.6529, 0.4508, 0.7775, 0.5739, 0.7849, 0.6036, 0.7819, 0.6377, 0.7656, 0.6644, 0.7167, 0.6911, 0.687, 0.7104, 0.7571, 0.7994, 0.8096, 0.8548, 0.8339, 0.8751])
me_plane_015.materials.append(mat_thunder_001)
me_plane_015.update()
me_plane_017 = bpy.data.meshes.new('Plane.017')
me_plane_017.from_pydata([(0.4018, 0.7547, 0.0), (0.233, 0.8075, 0.0), (-0.09929, 0.8339, 0.0), (-0.4237, 0.8128, 0.0), (-0.5951, 0.7495, 0.0), (-0.7508, 0.6624, 0.0), (-0.8167, 0.5938, 0.0), (-0.793, 0.5279, 0.0), (-0.5767, 0.2694, 0.0), (-0.6611, 0.1982, 0.0), (-0.7587, 0.09008, 0.0), (-0.8141, -0.01806, 0.0), (-0.8352, -0.1499, 0.0), (-0.8141, -0.3187, 0.0), (-0.7534, -0.4638, 0.0), (-0.6294, -0.6273, 0.0), (-0.4976, -0.7355, 0.0), (-0.3129, -0.812, 0.0), (-0.1125, -0.8304, 0.0), (0.09325, -0.8199, 0.0), (0.2489, -0.7777, 0.0), (0.4312, -0.6603, 0.005533), (0.5549, -0.5466, 0.0002461), (0.6366, -0.4137, 0.0), (0.6629, -0.2422, 0.0), (0.655, -0.07609, 0.0), (0.7658, 0.03733, 0.0), (0.8159, 0.1639, 0.0), (0.7948, 0.338, 0.0), (0.7473, 0.4409, 0.0), (0.6366, 0.5516, 0.0), (0.5759, 0.578, 0.0), (0.5179, 0.6862, 0.0), (0.4889, 0.2932, 0.0), (0.5126, 0.2483, 0.0), (0.51, 0.1956, 0.0), (0.4915, 0.1666, 0.0), (0.4467, 0.2325, 0.0), (0.4282, 0.2642, 0.0), (0.4546, 0.3064, 0.0)], [], [(12, 13, 14, 15, 16, 17, 18, 19, 20, 21, 22, 23, 24, 25, 26, 27, 28, 34, 35, 36, 37, 38, 8, 9, 10, 11), (8, 38, 39, 33, 34, 28, 29, 30, 31, 32, 0, 1, 2, 3, 4, 5, 6, 7)])
_uv = me_plane_017.uv_layers.new(name='UVMap')
_uv.uv.foreach_set('vector', [0.0, 0.398, 0.01539, 0.2969, 0.0545, 0.2107, 0.1324, 0.1143, 0.2143, 0.0513, 0.3278, 0.008102, 0.4501, 0.0, 0.5751, 0.009406, 0.6691, 0.03708, 0.7692, 0.1082, 0.8426, 0.1747, 0.8761, 0.274, 0.913, 0.3649, 0.8948, 0.4505, 0.9714, 0.5344, 0.9875, 0.619, 0.9783, 0.7092, 0.8141, 0.6574, 0.8133, 0.6256, 0.8025, 0.6079, 0.7743, 0.6469, 0.7625, 0.6656, 0.1572, 0.6585, 0.1007, 0.6098, 0.04292, 0.5433, 0.01085, 0.4776, 0.1572, 0.6585, 0.7625, 0.6656, 0.778, 0.6914, 0.799, 0.684, 0.8141, 0.6574, 0.9783, 0.7092, 0.9291, 0.7672, 0.885, 0.8274, 0.8477, 0.8564, 0.8107, 0.9205, 0.7391, 0.9599, 0.6356, 0.9891, 0.4329, 1.0, 0.2358, 0.9825, 0.1325, 0.9419, 0.03909, 0.8873, 0.01563, 0.8357, 0.02794, 0.8152])
me_plane_017.materials.append(mat_syrup_001)
me_plane_017.update()
me_plane_013 = bpy.data.meshes.new('Plane.013')
me_plane_013.from_pydata([(0.8819, 0.0591, 0.0), (0.8433, 0.249, 0.0), (0.7442, 0.4389, 0.0), (0.5873, 0.6289, 0.0), (0.3974, 0.7637, 0.0), (0.202, 0.849, 0.0), (-4.657e-10, 0.8628, -3.846e-08), (0.8653, -0.1473, 0.0), (0.7718, -0.296, 0.0), (0.6149, -0.373, 0.0), (0.5048, -0.3868, 0.0), (0.5048, -0.6455, 0.0), (0.469, -0.7364, 0.0), (0.3479, -0.8244, 0.0), (0.1827, -0.8795, 0.0), (-4.657e-10, -0.8832, 3.744e-08), (-0.202, 0.849, -4.372e-08), (-0.3974, 0.7637, -6.756e-09), (-0.5873, 0.6289, 3.371e-08), (-0.7442, 0.4389, 7.4e-08), (-0.8433, 0.249, 1.056e-07), (-0.8819, 0.0591, 1.28e-07), (-0.8653, -0.1473, 1.435e-07), (-0.7718, -0.296, 1.424e-07), (-0.6149, -0.373, 1.255e-07), (-0.5048, -0.3868, 1.1e-07), (-0.5048, -0.6455, 1.327e-07), (-0.469, -0.7364, 1.352e-07), (-0.3479, -0.8244, 1.246e-07), (-0.1827, -0.8795, 1.045e-07), (-4.657e-10, -0.1207, 4.292e-09)], [], [(15, 14, 13, 12, 11, 10, 9, 8, 7, 0, 1, 2, 3, 4, 5, 6, 16, 17, 18, 19, 20, 21, 22, 23, 24, 25, 26, 27, 28, 29), (6, 5, 4, 3, 2, 1, 0, 7, 8, 9, 10, 11, 12, 13, 14, 15, 30), (29, 28, 27, 26, 25, 24, 23, 22, 21, 20, 19, 18, 17, 16, 6, 30, 15)])
_uv = me_plane_013.uv_layers.new(name='UVMap')
_uv.uv.foreach_set('vector', [0.5, 0.008484, 0.6027, 0.01164, 0.6955, 0.04257, 0.7636, 0.09207, 0.7837, 0.1431, 0.7837, 0.2885, 0.8455, 0.2962, 0.9337, 0.3395, 0.9863, 0.4231, 0.9956, 0.5391, 0.9739, 0.6458, 0.9182, 0.7525, 0.8301, 0.8593, 0.7233, 0.935, 0.6135, 0.983, 0.5, 0.9907, 0.3865, 0.983, 0.2767, 0.935, 0.1699, 0.8593, 0.08177, 0.7525, 0.02609, 0.6458, 0.004434, 0.5391, 0.01371, 0.4231, 0.0663, 0.3395, 0.1545, 0.2962, 0.2163, 0.2885, 0.2163, 0.1431, 0.2364, 0.09207, 0.3045, 0.04257, 0.3973, 0.01164, 0.5, 0.9907, 0.6135, 0.983, 0.7233, 0.935, 0.8301, 0.8593, 0.9182, 0.7525, 0.9739, 0.6458, 0.9956, 0.5391, 0.9863, 0.4231, 0.9337, 0.3395, 0.8455, 0.2962, 0.7837, 0.2885, 0.7837, 0.1431, 0.7636, 0.09207, 0.6955, 0.04257, 0.6027, 0.01164, 0.5, 0.008484, 0.5, 0.438, 0.3973, 0.01164, 0.3045, 0.04257, 0.2364, 0.09207, 0.2163, 0.1431, 0.2163, 0.2885, 0.1545, 0.2962, 0.0663, 0.3395, 0.01371, 0.4231, 0.004434, 0.5391, 0.02609, 0.6458, 0.08177, 0.7525, 0.1699, 0.8593, 0.2767, 0.935, 0.3865, 0.983, 0.5, 0.9907, 0.5, 0.438, 0.5, 0.008484])
me_plane_013.materials.append(mat_super_mushroom_002)
me_plane_013.update()
me_plane_016 = bpy.data.meshes.new('Plane.016')
me_plane_016.from_pydata([(0.1575, 0.8126, -5.377e-08), (0.2134, 0.8237, 0.0), (0.2845, 0.8126, 0.0), (0.375, 0.7694, 0.0), (0.3929, 0.7512, -6.301e-08), (0.4391, 0.8112, 0.0), (0.5269, 0.8349, 0.0), (0.6328, 0.8279, 0.0), (0.7193, 0.7778, 0.0), (0.7665, 0.6997, 0.0), (0.7749, 0.6036, 0.0), (0.7414, 0.534, 0.0), (0.6913, 0.4657, 0.0), (0.6774, 0.4532, 0.0), (0.7456, 0.3835, 0.0), (0.7832, 0.318, 0.0), (0.7972, 0.2233, 0.0), (0.7623, 0.123, 0.0), (0.7205, 0.05471, 0.0), (0.662, 0.01709, 0.0), (0.5757, -0.002414, 0.0), (0.5074, 0.0143, 0.0), (0.4952, 0.02393, -3.928e-08), (-0.02888, 0.8192, -3.66e-08), (0.1162, 0.8179, -9.69e-08), (0.2606, 0.7977, -1.169e-07), (0.4426, 0.7342, -1.389e-07), (0.5004, 0.6735, -1.423e-07), (0.4918, 0.2084, -1.003e-07), (0.4975, -0.04873, -7.872e-08), (0.434, -0.1874, -5.7e-08), (0.3242, -0.3087, -2.981e-08), (0.1884, -0.3521, -5.525e-09), (0.122, -0.3607, 5.266e-09), (0.1191, -0.3925, 8.48e-09), (0.226, -0.4127, -5.892e-09), (0.3675, -0.4705, -2.221e-08), (0.4658, -0.5745, -2.795e-08), (0.4369, -0.6814, -1.425e-08), (0.3184, -0.7594, 1.046e-08), (0.08053, -0.8196, 5.122e-08), (-0.03112, -0.8243, 3.576e-08), (-0.1682, 0.8179, -1.066e-14), (-0.3126, 0.7977, -1.066e-14), (-0.4946, 0.7342, -3.553e-15), (-0.5524, 0.6735, 1.776e-15), (-0.5438, 0.2084, 3.553e-15), (-0.5495, -0.04873, -7.105e-15), (-0.486, -0.1874, 7.105e-15), (-0.3762, -0.3087, -7.105e-15), (-0.2404, -0.3521, 3.553e-15), (-0.174, -0.3607, -3.553e-15), (-0.1711, -0.3925, 7.105e-15), (-0.278, -0.4127, 0.0), (-0.4195, -0.4705, 7.105e-15), (-0.5144, -0.5745, 0.0), (-0.4889, -0.6814, 0.0), (-0.3704, -0.7594, 0.0), (-0.1393, -0.8162, 6.148e-10), (0.1191, -0.3925, 8.48e-09), (0.226, -0.4127, -5.892e-09), (0.3675, -0.4705, -2.221e-08), (0.4658, -0.5745, -2.795e-08), (0.4369, -0.6814, -1.425e-08), (0.3184, -0.7594, 1.046e-08), (0.08053, -0.8196, 5.122e-08), (-0.03112, -0.8243, 3.576e-08), (-0.1711, -0.3925, 7.105e-15), (-0.278, -0.4127, 0.0), (-0.4195, -0.4705, 7.105e-15), (-0.5144, -0.5745, 0.0), (-0.4889, -0.6814, 0.0), (-0.3704, -0.7594, 0.0), (-0.1393, -0.8162, 6.148e-10)], [(59, 60), (60, 61), (61, 62), (62, 63), (63, 64), (64, 65), (65, 66), (67, 68), (68, 69), (69, 70), (70, 71), (71, 72), (72, 73), (73, 66)], [(23, 24, 0, 25, 4, 26, 27, 28, 22, 29, 30, 31, 32, 33, 34, 35, 36, 37, 38, 39, 40, 41), (23, 42, 43, 44, 45, 46, 47, 48, 49, 50, 51, 52, 53, 54, 55, 56, 57, 58, 41), (1, 2, 3, 4, 25, 0), (5, 6, 7, 8, 9, 10, 11, 12, 13, 14, 15, 16, 17, 18, 19, 20, 21, 22, 28, 27, 26, 4)])
_uv = me_plane_016.uv_layers.new(name='UVMap')
_uv.uv.foreach_set('vector', [0.4875, 0.9933, 0.5745, 0.9926, 0.5992, 0.9894, 0.661, 0.9804, 0.7403, 0.9526, 0.7701, 0.9424, 0.8047, 0.906, 0.7996, 0.6272, 0.7969, 0.5136, 0.7912, 0.4754, 0.7649, 0.39, 0.6967, 0.3223, 0.6227, 0.2938, 0.5779, 0.2862, 0.5762, 0.2671, 0.6325, 0.2425, 0.7204, 0.2157, 0.7712, 0.163, 0.7604, 0.0971, 0.6957, 0.0488, 0.5572, 0.009142, 0.4862, 0.008311, 0.4875, 0.9933, 0.404, 0.9926, 0.3175, 0.9804, 0.2146, 0.9455, 0.1738, 0.906, 0.1789, 0.6272, 0.178, 0.4781, 0.2136, 0.39, 0.2794, 0.3173, 0.3607, 0.2914, 0.4006, 0.2862, 0.4023, 0.2671, 0.3432, 0.255, 0.2534, 0.2154, 0.1995, 0.1556, 0.2143, 0.09646, 0.2828, 0.04723, 0.4213, 0.009142, 0.4862, 0.008311, 0.6327, 0.996, 0.6753, 0.9894, 0.7296, 0.9635, 0.7403, 0.9526, 0.661, 0.9804, 0.5992, 0.9894, 0.768, 0.9885, 0.8206, 1.003, 0.8841, 0.9985, 0.9375, 0.961, 0.958, 0.9217, 0.963, 0.861, 0.9492, 0.8224, 0.9167, 0.7839, 0.9077, 0.7776, 0.9517, 0.7322, 0.9617, 0.6961, 0.9732, 0.6487, 0.9617, 0.5761, 0.9398, 0.5476, 0.9016, 0.5126, 0.8498, 0.5009, 0.8089, 0.5109, 0.7969, 0.5136, 0.7996, 0.6272, 0.8047, 0.906, 0.7701, 0.9424, 0.7403, 0.9526])
me_plane_016.materials.append(mat_refresh_001)
me_plane_016.update()
me_plane_014 = bpy.data.meshes.new('Plane.014')
me_plane_014.from_pydata([(-0.05379, 0.6587, 0.0), (-0.01047, 0.6989, 0.0), (0.1195, 0.7577, 0.0), (0.2525, 0.7887, 0.0), (0.3268, 0.7701, 0.0), (0.3979, 0.6989, 0.0), (0.4165, 0.603, 0.0), (0.3948, 0.4669, 0.0), (0.367, 0.3988, 0.0), (0.6733, 0.2534, 0.0), (0.6052, -0.5511, 0.0), (0.5743, -0.5789, 0.0), (-0.0476, -0.8202, 0.0), (-0.6231, -0.5062, 0.0), (-0.6334, -0.4752, 0.0), (-0.703, 0.2905, 0.0), (-0.6747, 0.3086, 0.0), (-0.4194, 0.3988, 0.0), (-0.4297, 0.4246, 0.0), (-0.4606, 0.4762, 0.0), (-0.4916, 0.5793, 0.0), (-0.44, 0.6902, 0.0), (-0.3266, 0.7417, 0.0), (-0.2286, 0.7598, 0.0), (-0.128, 0.7185, 0.0)], [], [(8, 7, 6, 5, 4, 3, 2, 1, 0, 24, 23, 22, 21, 20, 19, 18, 17, 16, 15, 14, 13, 12, 11, 10, 9)])
_uv = me_plane_014.uv_layers.new(name='UVMap')
_uv.uv.foreach_set('vector', [0.7222, 0.7414, 0.739, 0.7827, 0.7522, 0.8651, 0.7409, 0.9231, 0.6978, 0.9662, 0.6498, 0.9712, 0.5723, 0.9556, 0.4937, 0.9231, 0.4674, 0.8988, 0.4225, 0.935, 0.3616, 0.96, 0.3023, 0.9491, 0.2336, 0.9178, 0.2024, 0.8507, 0.2211, 0.7883, 0.2398, 0.7571, 0.2461, 0.7414, 0.09155, 0.6868, 0.07438, 0.6759, 0.1165, 0.2123, 0.1228, 0.1935, 0.4712, 0.003417, 0.8477, 0.1495, 0.8664, 0.1664, 0.9076, 0.6534])
me_plane_014.materials.append(mat_present_002)
me_plane_014.update()

# ---- objects
ob_dai1_vc = bpy.data.objects.new('dai1_VC', me_dai1_vc_001)
ob_dai_vc = bpy.data.objects.new('dai_VC', me_dai_vc_001)
ob_plane_002 = bpy.data.objects.new('Plane.002', me_plane_005)
ob_plane_005 = bpy.data.objects.new('Plane.005', me_plane_008)
ob_plane_006 = bpy.data.objects.new('Plane.006', me_plane_009)
ob_plane_007 = bpy.data.objects.new('Plane.007', me_plane_010)
ob_plane = bpy.data.objects.new('Plane', me_reference)
ob_plane_009 = bpy.data.objects.new('Plane.009', me_plane_012)
ob_plane_010 = bpy.data.objects.new('Plane.010', me_plane_015)
ob_plane_012 = bpy.data.objects.new('Plane.012', me_plane_017)
ob_plane_001 = bpy.data.objects.new('Plane.001', me_plane_013)
ob_plane_011 = bpy.data.objects.new('Plane.011', me_plane_016)
ob_plane_008 = bpy.data.objects.new('Plane.008', me_plane_014)

# ---- transforms, parenting, visibility, modifiers, constraints
ob_dai1_vc.location = (379.8, -167.7, -41.54)
ob_dai1_vc.rotation_euler = (1.571, -0.0, 0.0)
ob_dai_vc.location = (379.8, -167.7, -41.54)
ob_dai_vc.rotation_euler = (1.571, -0.0, 0.0)
ob_plane_002.location = (0.0, 0.0, 0.0)
ob_plane_002.scale = (1.2, 1.2, 1.2)
ob_plane_005.location = (0.0, 0.0, 0.0)
ob_plane_005.scale = (1.2, 1.2, 1.2)
ob_plane_006.location = (0.0, -1.779e-10, 0.004069)
ob_plane_006.scale = (1.2, 1.2, 1.2)
ob_plane_007.location = (0.0, 0.0, 0.0)
ob_plane_007.scale = (1.2, 1.2, 1.2)
ob_plane.location = (0.0, -0.07449, 0.0)
ob_plane.rotation_euler = (1.571, -0.0, 0.0)
ob_plane_009.location = (0.0, 0.0, 0.0)
ob_plane_010.location = (0.0, -1.779e-10, 0.004069)
ob_plane_010.rotation_euler = (1.571, -0.0, 0.0)
ob_plane_010.scale = (1.2, 1.2, 1.2)
ob_plane_012.location = (0.0, 0.0, 0.0)
ob_plane_012.rotation_euler = (1.571, -0.0, 0.0)
ob_plane_012.scale = (1.2, 1.2, 1.2)
ob_plane_001.location = (0.0, 0.0, 0.0)
ob_plane_001.rotation_euler = (1.571, -0.0, 0.0)
ob_plane_001.scale = (1.15, 1.15, 1.15)
ob_plane_011.location = (0.0, 0.0, 0.0)
ob_plane_011.rotation_euler = (1.571, -0.0, 0.0)
ob_plane_011.scale = (1.2, 1.2, 1.2)
ob_plane_008.location = (0.0, 0.0, 0.0)
ob_plane_008.rotation_euler = (1.571, -0.0, 0.0)
ob_plane_008.scale = (1.2, 1.2, 1.2)

# ---- collection membership
scene.collection.objects.link(ob_dai1_vc)
scene.collection.objects.link(ob_dai_vc)
col_syrup.objects.link(ob_plane_002)
col_refresh.objects.link(ob_plane_005)
col_thunder.objects.link(ob_plane_006)
col_present.objects.link(ob_plane_007)
col_reference.objects.link(ob_plane)
col_super_mushroom.objects.link(ob_plane_009)
col_thunder_001.objects.link(ob_plane_010)
col_syrup_001.objects.link(ob_plane_012)
col_super_mushroom_001.objects.link(ob_plane_001)
col_refresh_001.objects.link(ob_plane_011)
col_present_001.objects.link(ob_plane_008)
def _layer_coll(name, lc=None):
    lc = lc or bpy.context.view_layer.layer_collection
    for c in lc.children:
        if c.name == name: return c
        r = _layer_coll(name, c)
        if r: return r
_layer_coll('Syrup').exclude = True
_layer_coll('Refresh').exclude = True
_layer_coll('Thunder').exclude = True
_layer_coll('Reference').exclude = True
_layer_coll('Super_Mushroom').exclude = True
_layer_coll('2d').exclude = True
_layer_coll('Thunder.001').exclude = True
_layer_coll('Syrup.001').exclude = True
_layer_coll('Super_Mushroom.001').exclude = True
_layer_coll('Refresh.001').exclude = True
_layer_coll('Present.001').exclude = True

# ---- scene / render settings (as saved in the file)
scene.frame_start = 1; scene.frame_end = 250; scene.frame_set(58)
scene.render.engine = 'BLENDER_EEVEE_NEXT'
scene.cycles.sampling_pattern = 'TABULATED_SOBOL'
bpy.context.view_layer.update()

# ---- added for rendering (the .blend has no active camera and no usable light): camera, sun
cam_auto = bpy.data.cameras.new('AutoCamera')
cam_auto.lens = 50.0
cam_auto.sensor_width = 36.0
cam_auto.clip_end = 6427.24
ob_auto_camera = bpy.data.objects.new('AutoCamera', cam_auto)
scene.collection.objects.link(ob_auto_camera)
ob_auto_camera.location = (345.305, -436.962, 280.916)
ob_auto_camera.rotation_euler = (1.09748, -7.21219e-08, 0.694738)
scene.camera = ob_auto_camera
light_auto_sun = bpy.data.lights.new('AutoSun', 'SUN')
light_auto_sun.energy = 3.0
light_auto_sun.angle = 0.0523599
ob_auto_sun = bpy.data.objects.new('AutoSun', light_auto_sun)
scene.collection.objects.link(ob_auto_sun)
ob_auto_sun.rotation_euler = (0.872665, 0.174533, 0.523599)
bpy.context.view_layer.update()

